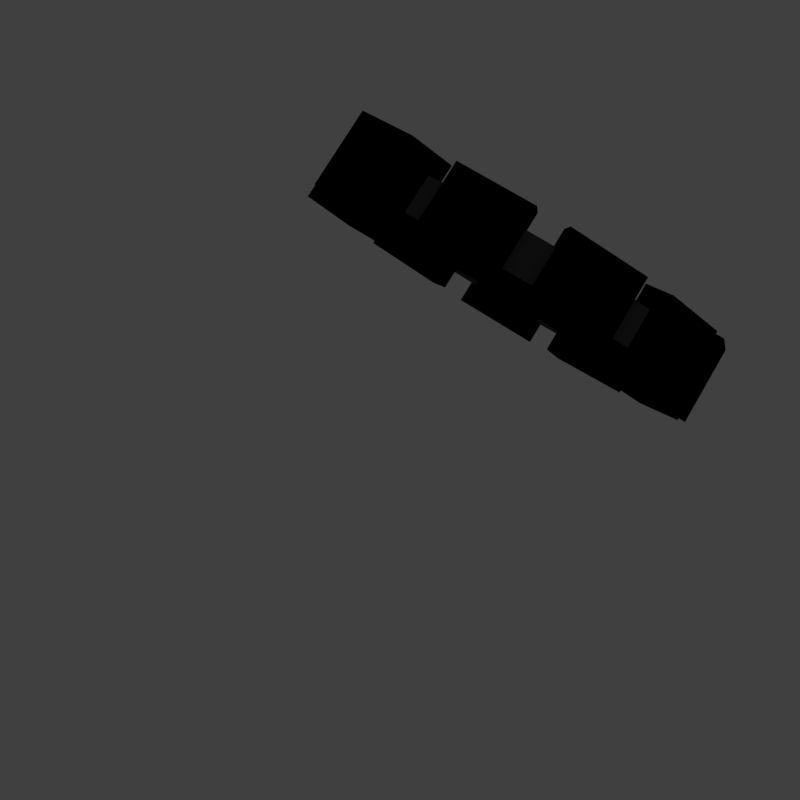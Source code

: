 # Source: PlayerWeak.blend  (saved by Blender 2.78.0; exported with 4.5.12 LTS)
import bpy
from mathutils import Matrix  # noqa: F401  (used for matrix-valued properties, if any)

bpy.ops.wm.read_factory_settings(use_empty=True)
scene = bpy.context.scene
scene.name = 'Scene'

# ---- collections
col_collection_1 = bpy.data.collections.new('Collection 1'); scene.collection.children.link(col_collection_1)
col_collection_1.hide_render = True
col_collection_1.hide_viewport = True
col_collection_3 = bpy.data.collections.new('Collection 3'); scene.collection.children.link(col_collection_3)
col_collection_4 = bpy.data.collections.new('Collection 4'); scene.collection.children.link(col_collection_4)
col_collection_4.hide_render = True
col_collection_4.hide_viewport = True

# ---- materials (node trees are filled in below, after node groups)
mat_papier_orange = bpy.data.materials.new('Papier Orange')
mat_papier_orange.alpha_threshold = 0.0
mat_papier_orange.use_transparent_shadow = False
mat_papier_orange.diffuse_color = (1.0, 0.1465, 0.0, 1.0)
mat_papier_orange.roughness = 0.5
mat_papier_orange.specular_intensity = 0.02899
mat_papier_weiss = bpy.data.materials.new('Papier Weiss')
mat_papier_weiss.alpha_threshold = 0.0
mat_papier_weiss.use_transparent_shadow = False
mat_papier_weiss.roughness = 0.5
mat_gey_mesh = bpy.data.materials.new('Gey Mesh')
mat_gey_mesh.alpha_threshold = 0.0
mat_gey_mesh.use_transparent_shadow = False
mat_gey_mesh.diffuse_color = (0.08713, 0.08713, 0.08713, 1.0)
mat_gey_mesh.roughness = 0.5
mat_gey_mesh.specular_intensity = 0.0
mat_black_rubber = bpy.data.materials.new('Black Rubber')
mat_black_rubber.alpha_threshold = 0.0
mat_black_rubber.use_transparent_shadow = False
mat_black_rubber.diffuse_color = (0.0, 0.0, 0.0, 1.0)
mat_black_rubber.roughness = 0.5
mat_black_rubber.specular_intensity = 0.0
mat_papier_orange_001 = bpy.data.materials.new('Papier Orange.001')
mat_papier_orange_001.alpha_threshold = 0.0
mat_papier_orange_001.use_transparent_shadow = False
mat_papier_orange_001.diffuse_color = (1.0, 0.1465, 0.0, 1.0)
mat_papier_orange_001.roughness = 0.5
mat_papier_orange_001.specular_intensity = 0.02899
mat_papier_weiss_001 = bpy.data.materials.new('Papier Weiss.001')
mat_papier_weiss_001.alpha_threshold = 0.0
mat_papier_weiss_001.use_transparent_shadow = False
mat_papier_weiss_001.roughness = 0.5
mat_converse = bpy.data.materials.new('Converse')
mat_converse.alpha_threshold = 0.0
mat_converse.use_transparent_shadow = False
mat_converse.roughness = 0.5

# ---- material node trees

# ---- world
world_world = bpy.data.worlds.new('World'); scene.world = world_world
world_world.color = (0.05088, 0.05088, 0.05088)
world_world.use_sun_shadow = False
world_world.sun_shadow_jitter_overblur = 0.0
world_world.cycles.sampling_method = 'MANUAL'

# ---- cameras
cam_camera_002 = bpy.data.cameras.new('Camera.002')
cam_camera_002.clip_end = 100.0
cam_camera_002.lens = 35.0
cam_camera_002.sensor_width = 32.0
cam_camera_002.sensor_height = 18.0
cam_camera_002.display_size = 2.0
cam_camera_002.dof.focus_distance = 0.0
cam_camera_002.dof.aperture_fstop = 128.0
cam_camera_002.dof.aperture_blades = 6
cam_camera_003 = bpy.data.cameras.new('Camera.003')
cam_camera_003.clip_end = 100.0
cam_camera_003.lens = 35.0
cam_camera_003.sensor_width = 32.0
cam_camera_003.sensor_height = 18.0
cam_camera_003.display_size = 2.0
cam_camera_003.dof.focus_distance = 0.0
cam_camera_003.dof.aperture_fstop = 128.0
cam_camera_003.dof.aperture_blades = 6

# ---- lights
light_sun_015 = bpy.data.lights.new('Sun.015', 'SUN')
light_sun_015.transmission_factor = 0.0
light_sun_015.angle = 0.1993
light_sun_015.energy = 1.0
light_sun_015.shadow_buffer_clip_start = 0.5
light_sun_015.shadow_soft_size = 0.1
light_sun_015.shadow_cascade_max_distance = 1000.0
light_sun_014 = bpy.data.lights.new('Sun.014', 'SUN')
light_sun_014.transmission_factor = 0.0
light_sun_014.angle = 0.0
light_sun_014.energy = 1.0
light_sun_014.shadow_buffer_clip_start = 0.5
light_sun_014.shadow_cascade_max_distance = 1000.0

# ---- meshes
me_plane_004 = bpy.data.meshes.new('Plane.004')
me_plane_004.from_pydata([(-1.333, 3.823, 0.4925), (-1.014, -1.007, 0.2045), (1.727, -0.9935, 0.7122), (-0.5305, 1.423, 0.7856), (1.535, -0.1057, 0.3487), (1.968, 1.35, 0.08341), (1.792, 0.5842, 0.4082), (2.781, 0.6023, 0.3828), (2.674, 1.132, 0.187), (2.484, 1.119, 0.1406), (3.468, 1.214, 0.2135), (3.019, 1.4, 0.1241), (3.668, 0.9612, 0.2428), (2.349, 2.232, 0.5242), (2.833, 3.561, 0.2283), (3.637, 2.339, 0.1505), (-0.4981, 0.2021, 0.05518), (0.609, -0.3445, 0.2975), (1.387, -0.07196, 0.3247), (0.516, -0.3754, 0.2993), (0.3566, -1.0, 0.09954), (0.7271, 1.575, 0.1364), (-0.001538, -0.001833, 0.2861), (2.315, 3.344, 0.5737), (2.3, 4.867, 0.8907), (2.347, 4.109, 1.014), (2.272, 4.212, 0.4525), (2.315, 3.397, 0.5729), (-2.723, 1.398, 0.0), (-1.333, 3.823, -0.4925), (-4.122, 5.228, 0.0), (-1.014, -1.007, -0.2045), (1.727, -0.9935, -0.7122), (-0.5305, 1.423, -0.7856), (1.535, -0.1057, -0.3487), (1.727, -0.9935, 0.0), (1.968, 1.35, -0.08341), (1.792, 0.5842, -0.4082), (2.781, 0.6023, -0.3828), (2.674, 1.132, -0.187), (2.484, 1.119, -0.1406), (3.468, 1.214, -0.2135), (3.019, 1.4, -0.1241), (3.668, 0.9612, -0.2428), (2.349, 2.232, -0.5242), (2.833, 3.561, -0.2283), (3.637, 2.339, -0.1505), (3.405, 2.364, 0.0), (-3.341, 3.823, 0.0), (-0.4981, 0.2021, -0.05518), (0.609, -0.3445, -0.2975), (1.387, -0.07196, -0.3247), (0.516, -0.3754, -0.2993), (0.3566, -1.0, -0.09954), (2.675, 1.593, 0.0), (1.469, 2.04, 0.0), (0.7271, 1.575, -0.1364), (2.201, 0.2996, 0.0), (-0.001538, -0.001833, -0.2861), (2.315, 3.344, -0.5737), (1.133, 3.285, 0.0), (3.637, 2.928, 0.0), (2.3, 4.867, -0.8907), (2.347, 4.109, -1.014), (2.272, 4.212, -0.4525), (2.315, 3.397, -0.5729), (2.359, 4.028, 0.0), (-2.723, 1.398, 0.0), (-1.014, -1.007, 0.2045), (-0.5305, 1.423, 0.7856), (-1.333, 3.823, 0.4925), (-4.122, 5.228, 0.0), (1.727, -0.9935, 0.7122), (1.535, -0.1057, 0.3487), (0.3566, -1.0, 0.09954), (0.609, -0.3445, 0.2975), (1.727, -0.9935, 0.0), (1.968, 1.35, 0.08341), (1.792, 0.5842, 0.4082), (2.781, 0.6023, 0.3828), (2.674, 1.132, 0.187), (2.484, 1.119, 0.1406), (3.468, 1.214, 0.2135), (3.019, 1.4, 0.1241), (3.668, 0.9612, 0.2428), (2.349, 2.232, 0.5242), (2.359, 4.028, 0.0), (2.833, 3.561, 0.2283), (3.637, 2.928, 0.0), (3.637, 2.339, 0.1505), (3.405, 2.364, 0.0), (-3.341, 3.823, 0.0), (-0.4981, 0.2021, 0.05518), (1.387, -0.07196, 0.3247), (0.516, -0.3754, 0.2993), (2.201, 0.2996, 0.0), (2.675, 1.593, 0.0), (1.469, 2.04, 0.0), (0.7271, 1.575, 0.1364), (-0.001538, -0.001833, 0.2861), (1.133, 3.285, 0.0), (2.315, 3.344, 0.5737), (2.347, 4.109, 1.014), (2.3, 4.867, 0.8907), (2.272, 4.212, 0.4525), (2.315, 3.397, 0.5729), (-1.014, -1.007, -0.2045), (-0.5305, 1.423, -0.7856), (-1.333, 3.823, -0.4925), (1.727, -0.9935, -0.7122), (1.535, -0.1057, -0.3487), (0.3566, -1.0, -0.09954), (0.609, -0.3445, -0.2975), (1.968, 1.35, -0.08341), (1.792, 0.5842, -0.4082), (2.781, 0.6023, -0.3828), (2.674, 1.132, -0.187), (2.484, 1.119, -0.1406), (3.468, 1.214, -0.2135), (3.019, 1.4, -0.1241), (3.668, 0.9612, -0.2428), (2.349, 2.232, -0.5242), (2.833, 3.561, -0.2283), (3.637, 2.339, -0.1505), (-0.4981, 0.2021, -0.05518), (1.387, -0.07196, -0.3247), (0.516, -0.3754, -0.2993), (0.7271, 1.575, -0.1364), (-0.001538, -0.001833, -0.2861), (2.315, 3.344, -0.5737), (2.347, 4.109, -1.014), (2.3, 4.867, -0.8907), (2.272, 4.212, -0.4525), (2.315, 3.397, -0.5729), (-1.014, -1.007, 0.2045), (-0.5305, 1.423, 0.7856), (0.3566, -1.0, 0.09954), (0.3566, -1.0, 0.09954), (-1.014, -1.007, 0.2045), (-0.5305, 1.423, 0.7856), (0.3566, -1.0, 0.09954), (-1.014, -1.007, 0.2045), (-0.5305, 1.423, 0.7856)], [], [(2, 1, 4), (3, 28, 30, 0), (9, 11, 10, 7), (8, 9, 7), (11, 12, 10), (5, 8, 7, 6), (15, 61, 47), (30, 48, 0), (1, 35, 16, 28), (20, 1, 19), (17, 18, 2), (3, 1, 28), (57, 54, 55, 21, 22), (25, 60, 23), (27, 66, 60), (27, 60, 26), (54, 66, 60, 6), (60, 25, 24), (6, 21, 55, 5), (60, 66, 23), (35, 1, 28), (20, 35, 57, 22), (17, 20, 35, 18), (2, 19, 1), (24, 26, 60), (66, 61, 15, 13), (13, 60, 66, 14), (32, 31, 34), (33, 29, 30, 28), (40, 38, 41, 42), (39, 38, 40), (42, 41, 43), (36, 37, 38, 39), (46, 47, 61), (30, 29, 48), (31, 35, 49, 28), (53, 31, 52), (50, 51, 32), (33, 28, 31), (57, 58, 56, 55, 54), (63, 59, 60), (65, 60, 66), (65, 64, 60), (54, 37, 60, 66), (60, 62, 63), (37, 36, 55, 56), (60, 59, 66), (35, 28, 31), (31, 53, 33), (53, 58, 57, 35), (50, 53, 35, 51), (32, 52, 31), (62, 60, 64), (66, 44, 46, 61), (44, 45, 66, 60), (35, 34, 31), (1, 4, 35), (72, 73, 68), (69, 70, 71, 67), (81, 79, 82, 83), (80, 79, 81), (83, 82, 84), (77, 78, 79, 80), (89, 90, 88), (71, 70, 91), (68, 67, 92, 76), (74, 94, 68), (75, 72, 93), (69, 67, 68), (95, 99, 98, 97, 96), (102, 101, 100), (105, 100, 86), (105, 104, 100), (96, 78, 100, 86), (100, 103, 102), (78, 77, 97, 98), (100, 101, 86), (76, 67, 68), (20, 1, 35), (74, 99, 95, 76), (75, 93, 76, 74), (72, 68, 94), (103, 100, 104), (86, 85, 89, 88), (85, 87, 86, 100), (109, 110, 106), (107, 67, 71, 108), (117, 119, 118, 115), (116, 117, 115), (119, 120, 118), (113, 116, 115, 114), (123, 88, 90), (71, 91, 108), (106, 67, 124, 76), (111, 126, 106), (112, 109, 125), (107, 106, 67), (95, 96, 97, 127, 128), (130, 100, 129), (133, 86, 100), (133, 100, 132), (96, 86, 100, 114), (100, 130, 131), (114, 127, 97, 113), (100, 86, 129), (76, 106, 67), (106, 107, 111), (111, 76, 95, 128), (112, 125, 76, 111), (109, 106, 126), (131, 132, 100), (86, 88, 123, 121), (121, 100, 86, 122), (76, 106, 110), (68, 76, 73), (53, 50, 112, 111), (20, 19, 94, 74), (13, 15, 89, 85), (60, 37, 114, 100), (51, 35, 76, 125), (34, 35, 76, 110), (66, 27, 105, 86), (15, 47, 90, 89), (3, 0, 70, 69), (0, 48, 91, 70), (27, 26, 104, 105), (56, 58, 128, 127), (38, 37, 114, 115), (16, 35, 76, 92), (58, 53, 111, 128), (2, 4, 73, 72), (39, 40, 117, 116), (28, 16, 92, 67), (17, 2, 72, 75), (37, 56, 127, 114), (41, 38, 115, 118), (20, 3, 69, 74), (20, 17, 75, 74), (40, 42, 119, 117), (5, 55, 97, 77), (2, 18, 93, 72), (63, 62, 131, 130), (23, 66, 86, 101), (19, 2, 72, 94), (42, 43, 120, 119), (18, 35, 76, 93), (59, 63, 130, 129), (43, 41, 118, 120), (1, 20, 74, 68), (6, 7, 79, 78), (62, 64, 132, 131), (36, 39, 116, 113), (60, 13, 85, 100), (53, 52, 126, 111), (44, 66, 86, 121), (9, 8, 80, 81), (65, 66, 86, 133), (45, 44, 121, 122), (66, 45, 122, 86), (22, 21, 98, 99), (7, 10, 82, 79), (64, 65, 133, 132), (46, 44, 121, 123), (54, 6, 78, 96), (20, 22, 99, 74), (11, 9, 81, 83), (47, 46, 123, 90), (6, 60, 100, 78), (48, 29, 108, 91), (12, 11, 83, 84), (33, 53, 111, 107), (49, 35, 76, 124), (29, 33, 107, 108), (21, 6, 78, 98), (10, 12, 84, 82), (55, 36, 113, 97), (8, 5, 77, 80), (66, 59, 129, 86), (28, 49, 124, 67), (24, 25, 102, 103), (66, 13, 85, 86), (50, 32, 109, 112), (32, 34, 110, 109), (13, 14, 87, 85), (44, 60, 100, 121), (25, 23, 101, 102), (32, 51, 125, 109), (26, 24, 103, 104), (14, 66, 86, 87), (37, 54, 96, 114), (52, 32, 109, 126), (69, 68, 134, 135), (135, 134, 138, 139), (74, 69, 135, 136), (68, 74, 136, 134), (139, 138, 141, 142), (136, 135, 139, 137), (134, 136, 137, 138), (140, 142, 141), (137, 139, 142, 140), (138, 137, 140, 141)])
me_plane_004.materials.append(mat_papier_orange)
me_plane_004.materials.append(mat_papier_weiss)
me_plane_004.use_remesh_preserve_volume = False
me_plane_004.use_remesh_preserve_attributes = False
me_plane_004.use_mirror_x = True
me_plane_004.update()
me_plane = bpy.data.meshes.new('Plane')
me_plane.from_pydata([(6.47, -6.201, 21.2), (6.404, 6.597, 20.81), (7.572, -6.135, 23.35), (7.507, 6.663, 22.97), (5.046, -6.146, 26.67), (5.001, 6.652, 26.21), (5.806, -6.066, 30.14), (5.761, 6.732, 29.68), (7.279, -2.974, 19.0), (5.506, -2.888, 27.42), (7.244, 3.349, 18.83), (5.483, 3.434, 27.19), (7.44, 3.358, 19.08), (7.475, -2.964, 19.25), (5.638, -2.875, 27.97), (5.615, 3.447, 27.75), (4.309, -6.13, 28.23), (4.274, 6.668, 27.74), (4.891, -6.046, 32.07), (4.857, 6.751, 31.59), (2.235, -6.11, 30.19), (2.23, 6.688, 29.67), (2.317, -6.022, 34.51), (2.312, 6.776, 33.99), (5.328, -2.883, 27.89), (2.49, -2.845, 31.67), (5.306, 3.438, 27.67), (2.486, 3.477, 31.42), (5.432, 3.452, 28.24), (5.454, -2.87, 28.47), (2.511, -2.83, 32.38), (2.507, 3.491, 32.13), (1.374, -6.11, 30.14), (1.381, 6.687, 29.63), (1.249, -6.022, 34.45), (1.257, 6.775, 33.94), (-0.6821, -6.133, 27.95), (-0.6453, 6.665, 27.47), (-1.303, -6.05, 31.72), (-1.266, 6.748, 31.24), (2.265, -2.844, 31.73), (-0.7112, -2.865, 29.64), (2.263, 3.477, 31.48), (-0.6943, 3.456, 29.4), (2.276, 3.492, 32.19), (2.279, -2.829, 32.44), (-0.8063, -2.851, 30.28), (-0.7894, 3.47, 30.04), (-1.401, -6.149, 26.3), (-1.354, 6.649, 25.84), (-2.715, -6.013, 30.15), (-2.668, 6.785, 29.69), (-2.894, -6.215, 18.25), (-2.827, 6.584, 17.88), (-4.37, -6.041, 25.98), (-4.304, 6.757, 25.6), (-0.913, -2.869, 29.29), (-3.078, -2.943, 22.03), (-0.8948, 3.453, 29.05), (-3.046, 3.379, 21.84), (-0.9972, 3.466, 29.67), (-1.015, -2.855, 29.91), (-3.26, -2.932, 22.39), (-3.227, 3.39, 22.2), (-3.108, -6.235, 17.93), (-3.037, 6.565, 17.59), (-4.314, -6.177, 19.29), (-4.243, 6.623, 18.96), (-3.357, -6.308, 10.67), (-3.282, 6.492, 10.44), (-4.623, -6.268, 10.29), (-4.548, 6.532, 10.06), (-3.185, -2.95, 21.34), (-3.843, -3.053, 11.23), (-3.152, 3.372, 21.16), (-3.806, 3.27, 11.11), (-3.338, 3.383, 21.49), (-3.37, -2.939, 21.68), (-4.053, -3.046, 11.2), (-4.015, 3.277, 11.08), (-3.268, -6.319, 9.673), (-3.195, 6.481, 9.48), (-4.871, -6.25, 4.879), (-4.798, 6.551, 4.686), (-2.257, -6.405, 1.179), (-2.198, 6.396, 1.081), (-3.409, -6.366, -0.2722), (-3.35, 6.436, -0.3706), (-3.828, -3.06, 10.47), (-2.764, -3.159, 0.7404), (-3.791, 3.262, 10.35), (-2.734, 3.164, 0.6879), (-4.0, 3.269, 10.29), (-4.037, -3.054, 10.4), (-2.934, -3.156, 0.3221), (-2.903, 3.167, 0.2696), (-1.668, -6.427, -0.9771), (-1.617, 6.375, -1.045), (-2.526, -6.415, -4.17), (-2.475, 6.386, -4.238), (0.1809, -6.465, -4.719), (0.2053, 6.337, -4.733), (-0.2317, -6.463, -8.815), (-0.2072, 6.34, -8.829), (-2.629, -3.166, 0.1203), (-0.1871, -3.229, -6.047), (-2.6, 3.158, 0.07173), (-0.1737, 3.095, -6.056), (-2.765, 3.16, -0.369), (-2.794, -3.163, -0.3205), (-0.263, -3.228, -6.713), (-0.2495, 3.096, -6.722), (1.024, -6.473, -5.45), (1.036, 6.33, -5.454), (0.8152, -6.472, -9.722), (0.8276, 6.33, -9.726), (3.164, -6.47, -5.172), (3.146, 6.333, -5.179), (3.47, -6.468, -9.375), (3.452, 6.334, -9.383), (0.02741, -3.231, -6.307), (3.056, -3.238, -6.963), (0.0395, 3.092, -6.314), (3.048, 3.086, -6.966), (-0.02854, 3.093, -6.989), (-0.04062, -3.231, -6.983), (3.098, -3.238, -7.663), (3.091, 3.086, -7.665), (3.989, -6.46, -4.222), (3.959, 6.342, -4.243), (4.494, -6.456, -8.195), (4.464, 6.346, -8.217), (5.744, -6.417, -0.0009146), (5.689, 6.385, -0.08235), (6.672, -6.403, -2.959), (6.617, 6.399, -3.04), (3.278, -3.236, -6.8), (5.934, -3.185, -1.725), (3.269, 3.087, -6.804), (5.908, 3.139, -1.761), (3.319, 3.088, -7.497), (3.328, -3.236, -7.493), (6.081, -3.182, -2.233), (6.055, 3.141, -2.269), (6.28, -6.394, 2.315), (6.218, 6.408, 2.2), (7.338, -6.374, -0.08602), (7.275, 6.427, -0.2005), (7.083, -6.324, 9.127), (7.008, 6.476, 8.915), (8.334, -6.288, 8.372), (8.26, 6.513, 8.16), (6.089, -3.179, -1.166), (7.504, -3.085, 8.022), (6.062, 3.144, -1.206), (7.468, 3.237, 7.922), (6.215, 3.147, -1.694), (6.242, -3.177, -1.654), (7.709, -3.08, 7.87), (7.672, 3.243, 7.77), (7.167, -6.294, 12.06), (7.091, 6.506, 11.8), (8.437, -6.251, 12.01), (8.362, 6.549, 11.75), (6.753, -6.221, 19.24), (6.684, 6.578, 18.89), (7.924, -6.16, 20.93), (7.855, 6.639, 20.57), (7.548, -3.078, 8.782), (7.27, -2.973, 19.08), (7.511, 3.245, 8.677), (7.236, 3.349, 18.91), (7.718, 3.251, 8.552), (7.754, -3.072, 8.657), (7.467, -2.963, 19.33), (7.432, 3.359, 19.16)], [], [(0, 1, 3, 2), (2, 3, 7, 6), (6, 7, 5, 4), (4, 5, 1, 0), (2, 6, 4, 0), (7, 3, 1, 5), (8, 10, 11, 9), (13, 14, 15, 12), (11, 10, 12, 15), (8, 9, 14, 13), (9, 11, 15, 14), (10, 8, 13, 12), (16, 17, 19, 18), (18, 19, 23, 22), (22, 23, 21, 20), (20, 21, 17, 16), (18, 22, 20, 16), (23, 19, 17, 21), (24, 26, 27, 25), (29, 30, 31, 28), (27, 26, 28, 31), (24, 25, 30, 29), (25, 27, 31, 30), (26, 24, 29, 28), (32, 33, 35, 34), (34, 35, 39, 38), (38, 39, 37, 36), (36, 37, 33, 32), (34, 38, 36, 32), (39, 35, 33, 37), (40, 42, 43, 41), (45, 46, 47, 44), (43, 42, 44, 47), (40, 41, 46, 45), (41, 43, 47, 46), (42, 40, 45, 44), (48, 49, 51, 50), (50, 51, 55, 54), (54, 55, 53, 52), (52, 53, 49, 48), (50, 54, 52, 48), (55, 51, 49, 53), (56, 58, 59, 57), (61, 62, 63, 60), (59, 58, 60, 63), (56, 57, 62, 61), (57, 59, 63, 62), (58, 56, 61, 60), (64, 65, 67, 66), (66, 67, 71, 70), (70, 71, 69, 68), (68, 69, 65, 64), (66, 70, 68, 64), (71, 67, 65, 69), (72, 74, 75, 73), (77, 78, 79, 76), (75, 74, 76, 79), (72, 73, 78, 77), (73, 75, 79, 78), (74, 72, 77, 76), (80, 81, 83, 82), (82, 83, 87, 86), (86, 87, 85, 84), (84, 85, 81, 80), (82, 86, 84, 80), (87, 83, 81, 85), (88, 90, 91, 89), (93, 94, 95, 92), (91, 90, 92, 95), (88, 89, 94, 93), (89, 91, 95, 94), (90, 88, 93, 92), (96, 97, 99, 98), (98, 99, 103, 102), (102, 103, 101, 100), (100, 101, 97, 96), (98, 102, 100, 96), (103, 99, 97, 101), (104, 106, 107, 105), (109, 110, 111, 108), (107, 106, 108, 111), (104, 105, 110, 109), (105, 107, 111, 110), (106, 104, 109, 108), (112, 113, 115, 114), (114, 115, 119, 118), (118, 119, 117, 116), (116, 117, 113, 112), (114, 118, 116, 112), (119, 115, 113, 117), (120, 122, 123, 121), (125, 126, 127, 124), (123, 122, 124, 127), (120, 121, 126, 125), (121, 123, 127, 126), (122, 120, 125, 124), (128, 129, 131, 130), (130, 131, 135, 134), (134, 135, 133, 132), (132, 133, 129, 128), (130, 134, 132, 128), (135, 131, 129, 133), (136, 138, 139, 137), (141, 142, 143, 140), (139, 138, 140, 143), (136, 137, 142, 141), (137, 139, 143, 142), (138, 136, 141, 140), (144, 145, 147, 146), (146, 147, 151, 150), (150, 151, 149, 148), (148, 149, 145, 144), (146, 150, 148, 144), (151, 147, 145, 149), (152, 154, 155, 153), (157, 158, 159, 156), (155, 154, 156, 159), (152, 153, 158, 157), (153, 155, 159, 158), (154, 152, 157, 156), (160, 161, 163, 162), (162, 163, 167, 166), (166, 167, 165, 164), (164, 165, 161, 160), (162, 166, 164, 160), (167, 163, 161, 165), (168, 170, 171, 169), (173, 174, 175, 172), (171, 170, 172, 175), (168, 169, 174, 173), (169, 171, 175, 174), (170, 168, 173, 172)])
me_plane.polygons.foreach_set('material_index', [1, 1, 1, 1, 1, 1, 0, 0, 0, 0, 0, 0, 1, 1, 1, 1, 1, 1, 0, 0, 0, 0, 0, 0, 1, 1, 1, 1, 1, 1, 0, 0, 0, 0, 0, 0, 1, 1, 1, 1, 1, 1, 0, 0, 0, 0, 0, 0, 1, 1, 1, 1, 1, 1, 0, 0, 0, 0, 0, 0, 1, 1, 1, 1, 1, 1, 0, 0, 0, 0, 0, 0, 1, 1, 1, 1, 1, 1, 0, 0, 0, 0, 0, 0, 1, 1, 1, 1, 1, 1, 0, 0, 0, 0, 0, 0, 1, 1, 1, 1, 1, 1, 0, 0, 0, 0, 0, 0, 1, 1, 1, 1, 1, 1, 0, 0, 0, 0, 0, 0, 1, 1, 1, 1, 1, 1, 0, 0, 0, 0, 0, 0])
me_plane.materials.append(mat_gey_mesh)
me_plane.materials.append(mat_black_rubber)
me_plane.use_remesh_preserve_volume = False
me_plane.use_remesh_preserve_attributes = False
me_plane.use_mirror_vertex_groups = False
me_plane.update()
me_plane_002 = bpy.data.meshes.new('Plane.002')
me_plane_002.from_pydata([(-1.947, 1.812, -0.5528), (0.7942, 1.826, -1.079), (0.6026, 2.982, -0.7152), (-0.5761, 1.819, -0.466), (0.9617, 1.914, -1.101), (0.8405, 2.949, -0.7827), (1.054, 1.984, -1.105), (1.132, 2.069, -1.101), (1.193, 2.166, -1.089), (1.234, 2.273, -1.07), (1.255, 2.384, -1.044), (1.253, 2.495, -1.013), (1.229, 2.602, -0.9769), (1.184, 2.701, -0.938), (1.12, 2.789, -0.8976), (1.04, 2.861, -0.8573), (0.945, 2.915, -0.8185), (1.054, 1.984, -0.3585), (0.9617, 1.914, -0.3624), (1.132, 2.069, -0.3626), (1.193, 2.166, -0.3744), (1.234, 2.273, -0.3936), (1.255, 2.384, -0.4195), (1.253, 2.495, -0.4509), (1.229, 2.602, -0.4867), (1.184, 2.701, -0.5256), (1.12, 2.789, -0.566), (1.04, 2.861, -0.6063), (0.945, 2.915, -0.6452), (0.8405, 2.949, -0.6809), (0.7942, 1.826, -0.3665), (-1.947, 1.812, -0.5528), (0.7942, 1.826, -1.079), (0.6026, 2.982, -0.7152), (-0.5761, 1.819, -0.466), (0.9617, 1.914, -1.101), (0.8405, 2.949, -0.7827), (1.054, 1.984, -1.105), (1.132, 2.069, -1.101), (1.193, 2.166, -1.089), (1.234, 2.273, -1.07), (1.255, 2.384, -1.044), (1.253, 2.495, -1.013), (1.229, 2.602, -0.9769), (1.184, 2.701, -0.938), (1.12, 2.789, -0.8976), (1.04, 2.861, -0.8573), (0.945, 2.915, -0.8185), (1.054, 1.984, -0.3585), (0.9617, 1.914, -0.3624), (1.132, 2.069, -0.3626), (1.193, 2.166, -0.3744), (1.234, 2.273, -0.3936), (1.255, 2.384, -0.4195), (1.253, 2.495, -0.4509), (1.229, 2.602, -0.4867), (1.184, 2.701, -0.5256), (1.12, 2.789, -0.566), (1.04, 2.861, -0.6063), (0.945, 2.915, -0.6452), (0.8405, 2.949, -0.6809), (0.7942, 1.826, -0.3665)], [], [(1, 0, 2), (2, 0, 3, 30), (4, 1, 30, 18), (4, 18, 17, 6), (6, 17, 19, 7), (7, 19, 20, 8), (8, 20, 21, 9), (9, 21, 22, 10), (10, 22, 23, 11), (11, 23, 24, 12), (12, 24, 25, 13), (13, 25, 26, 14), (14, 26, 27, 15), (15, 27, 28, 16), (16, 28, 29, 5), (5, 29, 2), (1, 2, 5, 16, 15, 14, 13, 12, 11, 10, 9, 8, 7, 6, 4), (30, 18, 17, 19, 20, 21, 22, 23, 24, 25, 26, 27, 28, 29, 2), (1, 30, 0), (32, 33, 31), (33, 61, 34, 31), (35, 49, 61, 32), (35, 37, 48, 49), (37, 38, 50, 48), (38, 39, 51, 50), (39, 40, 52, 51), (40, 41, 53, 52), (41, 42, 54, 53), (42, 43, 55, 54), (43, 44, 56, 55), (44, 45, 57, 56), (45, 46, 58, 57), (46, 47, 59, 58), (47, 36, 60, 59), (36, 33, 60), (32, 35, 37, 38, 39, 40, 41, 42, 43, 44, 45, 46, 47, 36, 33), (61, 33, 60, 59, 58, 57, 56, 55, 54, 53, 52, 51, 50, 48, 49), (32, 31, 61), (0, 30, 61, 31), (30, 3, 34, 61), (3, 0, 31, 34)])
me_plane_002.polygons.foreach_set('material_index', [2, 2, 1, 1, 1, 1, 1, 1, 1, 1, 1, 1, 1, 1, 1, 1, 2, 2, 2, 2, 2, 1, 1, 1, 1, 1, 1, 1, 1, 1, 1, 1, 1, 1, 1, 2, 2, 2, 2, 2, 2])
_uv = me_plane_002.uv_layers.new(name='UVMap')
_uv.uv.foreach_set('vector', [0.8086, 0.345, 0.08255, 0.3555, 0.7332, 0.6604, 0.7335, 0.6626, 0.08381, 0.3558, 0.3989, 0.3533, 0.8093, 0.3454, 0.4542, 0.9773, 0.4266, 0.9742, 0.432, 0.893, 0.4583, 0.8919, 0.4542, 0.9773, 0.4583, 0.8919, 0.4731, 0.891, 0.469, 0.9764, 0.469, 0.9764, 0.4731, 0.891, 0.4888, 0.8919, 0.4856, 0.9765, 0.4856, 0.9765, 0.4888, 0.8919, 0.504, 0.8919, 0.4998, 0.9719, 0.4998, 0.9719, 0.504, 0.8919, 0.5196, 0.8918, 0.5171, 0.9689, 0.5171, 0.9689, 0.5196, 0.8918, 0.5374, 0.8947, 0.5351, 0.9656, 0.5351, 0.9656, 0.5374, 0.8947, 0.5536, 0.9015, 0.5516, 0.9639, 0.5516, 0.9639, 0.5536, 0.9015, 0.5693, 0.9069, 0.5684, 0.9637, 0.5684, 0.9637, 0.5693, 0.9069, 0.578, 0.9348, 0.5763, 0.9796, 0.5763, 0.9796, 0.578, 0.9348, 0.5751, 0.9468, 0.5791, 0.9857, 0.5791, 0.9857, 0.5751, 0.9468, 0.5814, 0.9611, 0.5765, 0.9892, 0.5765, 0.9892, 0.5814, 0.9611, 0.5916, 0.9618, 0.5621, 0.9951, 0.5621, 0.9951, 0.5916, 0.9618, 0.5969, 0.9668, 0.5991, 0.9827, 0.5991, 0.9827, 0.5969, 0.9668, 0.5984, 0.9751, 0.8086, 0.345, 0.7332, 0.6604, 0.815, 0.65, 0.8142, 0.6492, 0.8626, 0.6253, 0.896, 0.5996, 0.9204, 0.5679, 0.9354, 0.5239, 0.9369, 0.4949, 0.9338, 0.467, 0.9244, 0.4417, 0.911, 0.4181, 0.8963, 0.3989, 0.8753, 0.3791, 0.8528, 0.3649, 0.8093, 0.3454, 0.8521, 0.3641, 0.875, 0.3786, 0.8956, 0.398, 0.9118, 0.4186, 0.924, 0.4406, 0.9336, 0.4662, 0.9369, 0.4956, 0.9347, 0.5224, 0.9208, 0.5699, 0.8911, 0.5988, 0.8667, 0.6269, 0.843, 0.6374, 0.812, 0.6483, 0.7335, 0.6626, 0.4266, 0.9742, 0.432, 0.893, 0.009381, 0.9276, 0.8086, 0.345, 0.7332, 0.6604, 0.08255, 0.3555, 0.7335, 0.6626, 0.8093, 0.3454, 0.3989, 0.3533, 0.08381, 0.3558, 0.4542, 0.9773, 0.4583, 0.8919, 0.432, 0.893, 0.4266, 0.9742, 0.4542, 0.9773, 0.469, 0.9764, 0.4731, 0.891, 0.4583, 0.8919, 0.469, 0.9764, 0.4856, 0.9765, 0.4888, 0.8919, 0.4731, 0.891, 0.4856, 0.9765, 0.4998, 0.9719, 0.504, 0.8919, 0.4888, 0.8919, 0.4998, 0.9719, 0.5171, 0.9689, 0.5196, 0.8918, 0.504, 0.8919, 0.5171, 0.9689, 0.5351, 0.9656, 0.5374, 0.8947, 0.5196, 0.8918, 0.5351, 0.9656, 0.5516, 0.9639, 0.5536, 0.9015, 0.5374, 0.8947, 0.5516, 0.9639, 0.5684, 0.9637, 0.5693, 0.9069, 0.5536, 0.9015, 0.5684, 0.9637, 0.5763, 0.9796, 0.578, 0.9348, 0.5693, 0.9069, 0.5763, 0.9796, 0.5791, 0.9857, 0.5751, 0.9468, 0.578, 0.9348, 0.5791, 0.9857, 0.5765, 0.9892, 0.5814, 0.9611, 0.5751, 0.9468, 0.5765, 0.9892, 0.5621, 0.9951, 0.5916, 0.9618, 0.5814, 0.9611, 0.5621, 0.9951, 0.5991, 0.9827, 0.5969, 0.9668, 0.5916, 0.9618, 0.5991, 0.9827, 0.5984, 0.9751, 0.5969, 0.9668, 0.8086, 0.345, 0.8528, 0.3649, 0.8753, 0.3791, 0.8963, 0.3989, 0.911, 0.4181, 0.9244, 0.4417, 0.9338, 0.467, 0.9369, 0.4949, 0.9354, 0.5239, 0.9204, 0.5679, 0.896, 0.5996, 0.8626, 0.6253, 0.8142, 0.6492, 0.815, 0.65, 0.7332, 0.6604, 0.8093, 0.3454, 0.7335, 0.6626, 0.812, 0.6483, 0.843, 0.6374, 0.8667, 0.6269, 0.8911, 0.5988, 0.9208, 0.5699, 0.9347, 0.5224, 0.9369, 0.4956, 0.9336, 0.4662, 0.924, 0.4406, 0.9118, 0.4186, 0.8956, 0.398, 0.875, 0.3786, 0.8521, 0.3641, 0.4266, 0.9742, 0.009381, 0.9276, 0.432, 0.893, 0.009381, 0.9276, 0.432, 0.893, 0.432, 0.893, 0.009381, 0.9276, 0.8093, 0.3454, 0.3989, 0.3533, 0.3989, 0.3533, 0.8093, 0.3454, 0.3989, 0.3533, 0.08381, 0.3558, 0.08381, 0.3558, 0.3989, 0.3533])
me_plane_002.materials.append(mat_papier_orange_001)
me_plane_002.materials.append(mat_papier_weiss_001)
me_plane_002.materials.append(mat_converse)
me_plane_002.use_remesh_preserve_volume = False
me_plane_002.use_remesh_preserve_attributes = False
me_plane_002.use_mirror_x = True
me_plane_002.update()
me_plane_005 = bpy.data.meshes.new('Plane.005')
me_plane_005.from_pydata([(-1.947, 1.812, -0.146), (0.7942, 1.826, 0.3665), (0.6026, 2.982, 0.002993), (-0.5761, 1.819, -0.2462), (0.7942, 1.826, -0.3457), (0.9617, 1.914, 0.389), (1.054, 1.984, 0.3929), (1.132, 2.069, 0.3888), (1.193, 2.166, 0.377), (1.234, 2.273, 0.3578), (1.255, 2.384, 0.3319), (1.253, 2.495, 0.3005), (1.229, 2.602, 0.2647), (1.184, 2.701, 0.2258), (1.12, 2.789, 0.1854), (1.04, 2.861, 0.145), (0.945, 2.915, 0.1062), (0.8405, 2.949, 0.07049), (0.9617, 1.914, -0.3498), (1.054, 1.984, -0.3537), (1.132, 2.069, -0.3497), (1.193, 2.166, -0.3378), (1.234, 2.273, -0.3186), (1.255, 2.384, -0.2928), (1.253, 2.495, -0.2613), (1.229, 2.602, -0.2255), (1.184, 2.701, -0.1866), (1.12, 2.789, -0.1462), (1.04, 2.861, -0.1059), (0.945, 2.915, -0.06706), (0.8405, 2.949, -0.03131), (-0.5761, 1.819, -0.4709), (-1.947, 1.812, -0.1412), (0.7942, 1.826, 0.3665), (0.6026, 2.982, 0.002993), (-0.5761, 1.819, -0.2462), (0.7942, 1.826, -0.3457), (0.9617, 1.914, 0.389), (1.054, 1.984, 0.3929), (1.132, 2.069, 0.3888), (1.193, 2.166, 0.377), (1.234, 2.273, 0.3578), (1.255, 2.384, 0.3319), (1.253, 2.495, 0.3005), (1.229, 2.602, 0.2647), (1.184, 2.701, 0.2258), (1.12, 2.789, 0.1854), (1.04, 2.861, 0.145), (0.945, 2.915, 0.1062), (0.8405, 2.949, 0.07049), (0.9617, 1.914, -0.3498), (1.054, 1.984, -0.3537), (1.132, 2.069, -0.3497), (1.193, 2.166, -0.3378), (1.234, 2.273, -0.3186), (1.255, 2.384, -0.2928), (1.253, 2.495, -0.2613), (1.229, 2.602, -0.2255), (1.184, 2.701, -0.1866), (1.12, 2.789, -0.1462), (1.04, 2.861, -0.1059), (0.945, 2.915, -0.06706), (0.8405, 2.949, -0.03131), (-1.947, 1.812, -0.1412), (0.7942, 1.826, 0.3665), (0.6026, 2.982, 0.002993), (0.7942, 1.826, -0.3457), (-0.5761, 1.819, -0.2462), (0.9617, 1.914, 0.389), (0.8405, 2.949, 0.07049), (1.054, 1.984, 0.3929), (1.132, 2.069, 0.3888), (1.193, 2.166, 0.377), (1.234, 2.273, 0.3578), (1.255, 2.384, 0.3319), (1.253, 2.495, 0.3005), (1.229, 2.602, 0.2647), (1.184, 2.701, 0.2258), (1.12, 2.789, 0.1854), (1.04, 2.861, 0.145), (0.945, 2.915, 0.1062), (1.054, 1.984, -0.3537), (0.9617, 1.914, -0.3498), (1.132, 2.069, -0.3497), (1.193, 2.166, -0.3378), (1.234, 2.273, -0.3186), (1.255, 2.384, -0.2928), (1.253, 2.495, -0.2613), (1.229, 2.602, -0.2255), (1.184, 2.701, -0.1866), (1.12, 2.789, -0.1462), (1.04, 2.861, -0.1059), (0.945, 2.915, -0.06706), (0.8405, 2.949, -0.03131)], [(31, 3)], [(1, 0, 2), (2, 0, 3, 4), (5, 1, 4, 18), (5, 18, 19, 6), (6, 19, 20, 7), (7, 20, 21, 8), (8, 21, 22, 9), (9, 22, 23, 10), (10, 23, 24, 11), (11, 24, 25, 12), (12, 25, 26, 13), (13, 26, 27, 14), (14, 27, 28, 15), (15, 28, 29, 16), (16, 29, 30, 17), (17, 30, 2), (1, 2, 17, 16, 15, 14, 13, 12, 11, 10, 9, 8, 7, 6, 5), (4, 18, 19, 20, 21, 22, 23, 24, 25, 26, 27, 28, 29, 30, 2), (1, 4, 0), (33, 32, 34), (34, 32, 35, 36), (37, 33, 36, 50), (37, 50, 51, 38), (38, 51, 52, 39), (39, 52, 53, 40), (40, 53, 54, 41), (41, 54, 55, 42), (42, 55, 56, 43), (43, 56, 57, 44), (44, 57, 58, 45), (45, 58, 59, 46), (46, 59, 60, 47), (47, 60, 61, 48), (48, 61, 62, 49), (49, 62, 34), (33, 34, 49, 48, 47, 46, 45, 44, 43, 42, 41, 40, 39, 38, 37), (36, 50, 51, 52, 53, 54, 55, 56, 57, 58, 59, 60, 61, 62, 34), (33, 36, 32), (64, 65, 63), (65, 66, 67, 63), (68, 82, 66, 64), (68, 70, 81, 82), (70, 71, 83, 81), (71, 72, 84, 83), (72, 73, 85, 84), (73, 74, 86, 85), (74, 75, 87, 86), (75, 76, 88, 87), (76, 77, 89, 88), (77, 78, 90, 89), (78, 79, 91, 90), (79, 80, 92, 91), (80, 69, 93, 92), (69, 65, 93), (64, 68, 70, 71, 72, 73, 74, 75, 76, 77, 78, 79, 80, 69, 65), (66, 65, 93, 92, 91, 90, 89, 88, 87, 86, 85, 84, 83, 81, 82), (64, 63, 66), (32, 36, 66, 63), (35, 32, 63, 67), (36, 35, 67, 66)])
me_plane_005.polygons.foreach_set('material_index', [2, 2, 1, 1, 1, 1, 1, 1, 1, 1, 1, 1, 1, 1, 1, 1, 2, 2, 2, 2, 2, 1, 1, 1, 1, 1, 1, 1, 1, 1, 1, 1, 1, 1, 1, 2, 2, 2, 2, 2, 1, 1, 1, 1, 1, 1, 1, 1, 1, 1, 1, 1, 1, 1, 2, 2, 2, 2, 2, 2])
_uv = me_plane_005.uv_layers.new(name='UVMap')
_uv.uv.foreach_set('vector', [0.8086, 0.345, 0.08255, 0.3555, 0.7332, 0.6604, 0.7335, 0.6626, 0.08381, 0.3558, 0.3989, 0.3533, 0.8093, 0.3454, 0.4542, 0.9773, 0.4266, 0.9742, 0.432, 0.893, 0.4583, 0.8919, 0.4542, 0.9773, 0.4583, 0.8919, 0.4731, 0.891, 0.469, 0.9764, 0.469, 0.9764, 0.4731, 0.891, 0.4888, 0.8919, 0.4856, 0.9765, 0.4856, 0.9765, 0.4888, 0.8919, 0.504, 0.8919, 0.4998, 0.9719, 0.4998, 0.9719, 0.504, 0.8919, 0.5196, 0.8918, 0.5171, 0.9689, 0.5171, 0.9689, 0.5196, 0.8918, 0.5374, 0.8947, 0.5351, 0.9656, 0.5351, 0.9656, 0.5374, 0.8947, 0.5536, 0.9015, 0.5516, 0.9639, 0.5516, 0.9639, 0.5536, 0.9015, 0.5693, 0.9069, 0.5684, 0.9637, 0.5684, 0.9637, 0.5693, 0.9069, 0.578, 0.9348, 0.5763, 0.9796, 0.5763, 0.9796, 0.578, 0.9348, 0.5751, 0.9468, 0.5791, 0.9857, 0.5791, 0.9857, 0.5751, 0.9468, 0.5814, 0.9611, 0.5765, 0.9892, 0.5765, 0.9892, 0.5814, 0.9611, 0.5916, 0.9618, 0.5621, 0.9951, 0.5621, 0.9951, 0.5916, 0.9618, 0.5969, 0.9668, 0.5991, 0.9827, 0.5991, 0.9827, 0.5969, 0.9668, 0.5984, 0.9751, 0.8086, 0.345, 0.7332, 0.6604, 0.815, 0.65, 0.8142, 0.6492, 0.8626, 0.6253, 0.896, 0.5996, 0.9204, 0.5679, 0.9354, 0.5239, 0.9369, 0.4949, 0.9338, 0.467, 0.9244, 0.4417, 0.911, 0.4181, 0.8963, 0.3989, 0.8753, 0.3791, 0.8528, 0.3649, 0.8093, 0.3454, 0.8521, 0.3641, 0.875, 0.3786, 0.8956, 0.398, 0.9118, 0.4186, 0.924, 0.4406, 0.9336, 0.4662, 0.9369, 0.4956, 0.9347, 0.5224, 0.9208, 0.5699, 0.8911, 0.5988, 0.8667, 0.6269, 0.843, 0.6374, 0.812, 0.6483, 0.7335, 0.6626, 0.4266, 0.9742, 0.432, 0.893, 0.009381, 0.9276, 0.8086, 0.345, 0.08255, 0.3555, 0.7332, 0.6604, 0.7335, 0.6626, 0.08381, 0.3558, 0.3989, 0.3533, 0.8093, 0.3454, 0.4542, 0.9773, 0.4266, 0.9742, 0.432, 0.893, 0.4583, 0.8919, 0.4542, 0.9773, 0.4583, 0.8919, 0.4731, 0.891, 0.469, 0.9764, 0.469, 0.9764, 0.4731, 0.891, 0.4888, 0.8919, 0.4856, 0.9765, 0.4856, 0.9765, 0.4888, 0.8919, 0.504, 0.8919, 0.4998, 0.9719, 0.4998, 0.9719, 0.504, 0.8919, 0.5196, 0.8918, 0.5171, 0.9689, 0.5171, 0.9689, 0.5196, 0.8918, 0.5374, 0.8947, 0.5351, 0.9656, 0.5351, 0.9656, 0.5374, 0.8947, 0.5536, 0.9015, 0.5516, 0.9639, 0.5516, 0.9639, 0.5536, 0.9015, 0.5693, 0.9069, 0.5684, 0.9637, 0.5684, 0.9637, 0.5693, 0.9069, 0.578, 0.9348, 0.5763, 0.9796, 0.5763, 0.9796, 0.578, 0.9348, 0.5751, 0.9468, 0.5791, 0.9857, 0.5791, 0.9857, 0.5751, 0.9468, 0.5814, 0.9611, 0.5765, 0.9892, 0.5765, 0.9892, 0.5814, 0.9611, 0.5916, 0.9618, 0.5621, 0.9951, 0.5621, 0.9951, 0.5916, 0.9618, 0.5969, 0.9668, 0.5991, 0.9827, 0.5991, 0.9827, 0.5969, 0.9668, 0.5984, 0.9751, 0.8086, 0.345, 0.7332, 0.6604, 0.815, 0.65, 0.8142, 0.6492, 0.8626, 0.6253, 0.896, 0.5996, 0.9204, 0.5679, 0.9354, 0.5239, 0.9369, 0.4949, 0.9338, 0.467, 0.9244, 0.4417, 0.911, 0.4181, 0.8963, 0.3989, 0.8753, 0.3791, 0.8528, 0.3649, 0.8093, 0.3454, 0.8521, 0.3641, 0.875, 0.3786, 0.8956, 0.398, 0.9118, 0.4186, 0.924, 0.4406, 0.9336, 0.4662, 0.9369, 0.4956, 0.9347, 0.5224, 0.9208, 0.5699, 0.8911, 0.5988, 0.8667, 0.6269, 0.843, 0.6374, 0.812, 0.6483, 0.7335, 0.6626, 0.4266, 0.9742, 0.432, 0.893, 0.009381, 0.9276, 0.8086, 0.345, 0.7332, 0.6604, 0.08255, 0.3555, 0.7335, 0.6626, 0.8093, 0.3454, 0.3989, 0.3533, 0.08381, 0.3558, 0.4542, 0.9773, 0.4583, 0.8919, 0.432, 0.893, 0.4266, 0.9742, 0.4542, 0.9773, 0.469, 0.9764, 0.4731, 0.891, 0.4583, 0.8919, 0.469, 0.9764, 0.4856, 0.9765, 0.4888, 0.8919, 0.4731, 0.891, 0.4856, 0.9765, 0.4998, 0.9719, 0.504, 0.8919, 0.4888, 0.8919, 0.4998, 0.9719, 0.5171, 0.9689, 0.5196, 0.8918, 0.504, 0.8919, 0.5171, 0.9689, 0.5351, 0.9656, 0.5374, 0.8947, 0.5196, 0.8918, 0.5351, 0.9656, 0.5516, 0.9639, 0.5536, 0.9015, 0.5374, 0.8947, 0.5516, 0.9639, 0.5684, 0.9637, 0.5693, 0.9069, 0.5536, 0.9015, 0.5684, 0.9637, 0.5763, 0.9796, 0.578, 0.9348, 0.5693, 0.9069, 0.5763, 0.9796, 0.5791, 0.9857, 0.5751, 0.9468, 0.578, 0.9348, 0.5791, 0.9857, 0.5765, 0.9892, 0.5814, 0.9611, 0.5751, 0.9468, 0.5765, 0.9892, 0.5621, 0.9951, 0.5916, 0.9618, 0.5814, 0.9611, 0.5621, 0.9951, 0.5991, 0.9827, 0.5969, 0.9668, 0.5916, 0.9618, 0.5991, 0.9827, 0.5984, 0.9751, 0.5969, 0.9668, 0.8086, 0.345, 0.8528, 0.3649, 0.8753, 0.3791, 0.8963, 0.3989, 0.911, 0.4181, 0.9244, 0.4417, 0.9338, 0.467, 0.9369, 0.4949, 0.9354, 0.5239, 0.9204, 0.5679, 0.896, 0.5996, 0.8626, 0.6253, 0.8142, 0.6492, 0.815, 0.65, 0.7332, 0.6604, 0.8093, 0.3454, 0.7335, 0.6626, 0.812, 0.6483, 0.843, 0.6374, 0.8667, 0.6269, 0.8911, 0.5988, 0.9208, 0.5699, 0.9347, 0.5224, 0.9369, 0.4956, 0.9336, 0.4662, 0.924, 0.4406, 0.9118, 0.4186, 0.8956, 0.398, 0.875, 0.3786, 0.8521, 0.3641, 0.4266, 0.9742, 0.009381, 0.9276, 0.432, 0.893, 0.009381, 0.9276, 0.432, 0.893, 0.432, 0.893, 0.009381, 0.9276, 0.3989, 0.3533, 0.08381, 0.3558, 0.08381, 0.3558, 0.3989, 0.3533, 0.8093, 0.3454, 0.3989, 0.3533, 0.3989, 0.3533, 0.8093, 0.3454])
me_plane_005.materials.append(mat_papier_orange_001)
me_plane_005.materials.append(mat_papier_weiss_001)
me_plane_005.materials.append(mat_converse)
me_plane_005.use_remesh_preserve_volume = False
me_plane_005.use_remesh_preserve_attributes = False
me_plane_005.use_mirror_x = True
me_plane_005.update()
arm_armature_002 = bpy.data.armatures.new('Armature.002')  # bones are not reproduced

# ---- objects
ob_camera_002 = bpy.data.objects.new('Camera.002', cam_camera_002)
ob_sun_015 = bpy.data.objects.new('Sun.015', light_sun_015)
ob_sun_014 = bpy.data.objects.new('Sun.014', light_sun_014)
ob_skeleton_squirrel = bpy.data.objects.new('Skeleton_Squirrel', arm_armature_002)
ob_squirrel = bpy.data.objects.new('Squirrel', me_plane_004)
ob_tauchg_rtel = bpy.data.objects.new('Tauchgürtel', me_plane)
ob_camera_003 = bpy.data.objects.new('Camera.003', cam_camera_003)
ob_schuh_l = bpy.data.objects.new('Schuh.L', me_plane_002)
ob_schuh_r = bpy.data.objects.new('Schuh.R', me_plane_005)

# ---- transforms, parenting, visibility, modifiers, constraints
ob_camera_002.location = (69.62, -127.6, 31.72)
ob_camera_002.rotation_euler = (1.396, -6.937e-09, 0.329)
ob_camera_002.scale = (1.0, 1.0, 1.0)
ob_camera_002.hide_select = True
ob_camera_002.lineart.crease_threshold = 0.0
ob_sun_015.location = (0.7278, 10.06, 10.13)
ob_sun_015.rotation_euler = (-0.6531, -0.4529, -0.3616)
ob_sun_015.lineart.crease_threshold = 0.0
ob_sun_014.location = (-0.04801, -6.689, 7.742)
ob_sun_014.rotation_euler = (0.6127, 0.03122, -0.09304)
ob_sun_014.lineart.crease_threshold = 0.0
ob_skeleton_squirrel.location = (0.01667, 2.74, 0.09553)
ob_skeleton_squirrel.rotation_euler = (1.757e-08, 0.4857, 7.093e-08)
ob_skeleton_squirrel.scale = (2.095, 2.095, 2.095)
ob_skeleton_squirrel.show_name = True
ob_skeleton_squirrel.show_in_front = True
ob_skeleton_squirrel.lineart.crease_threshold = 0.0
ob_squirrel.parent = ob_skeleton_squirrel
ob_squirrel.matrix_parent_inverse = Matrix(((0.422, 0.0, -0.2228, -0.656), (-2.993e-08, 0.4772, 7.416e-09, -1.307), (0.2228, 2.98e-08, 0.422, 1.226), (0.0, 0.0, 0.0, 1.0)))
ob_squirrel.location = (-0.3711, 2.707e-07, -2.015)
ob_squirrel.rotation_euler = (1.571, -0.0, 0.0)
ob_squirrel.lock_location = (True, True, True)
ob_squirrel.lock_scale = (True, True, True)
ob_squirrel.lineart.crease_threshold = 0.0
ob_squirrel.use_mesh_mirror_x = True
_vg = ob_squirrel.vertex_groups.new(name='Schwanz')
for _i, _w in zip([0, 1, 3, 16, 20, 22, 28, 29, 30, 31, 33, 48, 49, 53, 58, 67, 68, 69, 70, 71, 74, 91, 92, 99, 106, 107, 108, 111, 124, 128, 134, 135, 136, 137, 138, 139, 140, 141, 142], [1.0, 1.0, 1.0, 0.5, 1.0, 0.03438, 1.0, 1.0, 1.0, 1.0, 1.0, 1.0, 0.5, 1.0, 0.03438, 1.0, 1.0, 1.0, 1.0, 1.0, 1.0, 1.0, 0.5, 0.03438, 1.0, 1.0, 1.0, 1.0, 0.5, 0.03438, 1.0, 1.0, 1.0, 1.0, 1.0, 1.0, 1.0, 1.0, 1.0]): _vg.add([_i], _w, 'REPLACE')
_vg = ob_squirrel.vertex_groups.new(name='Fuß')
for _i, _w in zip([1, 2, 4, 5, 6, 7, 8, 9, 10, 11, 12, 13, 14, 15, 16, 17, 18, 19, 20, 21, 22, 23, 24, 25, 26, 27, 31, 32, 34, 35, 36, 37, 38, 39, 40, 41, 42, 43, 44, 45, 46, 47, 49, 50, 51, 52, 53, 54, 55, 56, 57, 58, 59, 60, 61, 62, 63, 64, 65, 66, 68, 72, 73, 74, 75, 76, 77, 78, 79, 80, 81, 82, 83, 84, 85, 86, 87, 88, 89, 90, 92, 93, 94, 95, 96, 97, 98, 99, 100, 101, 102, 103, 104, 105, 106, 109, 110, 111, 112, 113, 114, 115, 116, 117, 118, 119, 120, 121, 122, 123, 124, 125, 126, 127, 128, 129, 130, 131, 132, 133, 134, 136, 137, 138, 140, 141], [1.0, 1.0, 1.0, 1.0, 1.0, 1.0, 1.0, 1.0, 1.0, 1.0, 1.0, 1.0, 1.0, 1.0, 0.5, 1.0, 1.0, 1.0, 1.0, 1.0, 1.0, 1.0, 1.0, 1.0, 1.0, 1.0, 1.0, 1.0, 1.0, 1.0, 1.0, 1.0, 1.0, 1.0, 1.0, 1.0, 1.0, 1.0, 1.0, 1.0, 1.0, 1.0, 0.5, 1.0, 1.0, 1.0, 1.0, 1.0, 1.0, 1.0, 1.0, 1.0, 1.0, 1.0, 1.0, 1.0, 1.0, 1.0, 1.0, 1.0, 1.0, 1.0, 1.0, 1.0, 1.0, 1.0, 1.0, 1.0, 1.0, 1.0, 1.0, 1.0, 1.0, 1.0, 1.0, 1.0, 1.0, 1.0, 1.0, 1.0, 0.5, 1.0, 1.0, 1.0, 1.0, 1.0, 1.0, 1.0, 1.0, 1.0, 1.0, 1.0, 1.0, 1.0, 1.0, 1.0, 1.0, 1.0, 1.0, 1.0, 1.0, 1.0, 1.0, 1.0, 1.0, 1.0, 1.0, 1.0, 1.0, 1.0, 0.5, 1.0, 1.0, 1.0, 1.0, 1.0, 1.0, 1.0, 1.0, 1.0, 1.0, 1.0, 1.0, 1.0, 1.0, 1.0]): _vg.add([_i], _w, 'REPLACE')
_vg = ob_squirrel.vertex_groups.new(name='Fuß_aussen')
_vg.add([1, 2, 17, 18, 19, 20, 31, 32, 35, 50, 51, 52, 53, 68, 72, 74, 75, 76, 93, 94, 106, 109, 111, 112, 125, 126, 134, 136, 137, 138, 140, 141], 1.0, 'REPLACE')
_vg = ob_squirrel.vertex_groups.new(name='Body')
for _i, _w in zip([0, 1, 3, 5, 6, 7, 8, 9, 10, 11, 12, 21, 28, 29, 30, 31, 33, 36, 37, 38, 39, 40, 41, 42, 48, 54, 55, 56, 57, 67, 68, 69, 70, 71, 77, 78, 79, 80, 81, 82, 83, 84, 91, 95, 96, 97, 98, 106, 107, 108, 113, 114, 115, 116, 117, 118, 119, 127, 134, 135, 138, 139, 141, 142], [1.0, 6.84e-18, 1.0, 0.9427, 0.9945, 0.9956, 0.9472, 1.0, 1.0, 1.0, 0.9197, 0.9995, 0.9395, 0.9197, 0.9901, 0.0001348, 1.0, 0.9591, 1.0, 1.0, 1.0, 0.9841, 0.9991, 1.0, 1.0, 1.0, 0.9777, 0.9996, 0.9972, 0.9395, 6.84e-18, 1.0, 1.0, 0.9901, 0.9427, 0.9945, 0.9956, 0.9472, 1.0, 1.0, 1.0, 0.9197, 1.0, 0.9972, 1.0, 0.9777, 0.9995, 0.0001348, 1.0, 1.0, 0.9591, 1.0, 1.0, 1.0, 0.9841, 0.9991, 1.0, 0.9996, 6.84e-18, 1.0, 6.84e-18, 1.0, 6.84e-18, 1.0]): _vg.add([_i], _w, 'REPLACE')
_vg = ob_squirrel.vertex_groups.new(name='Base')
_vg.add([0, 1, 2, 3, 4, 5, 6, 7, 8, 9, 10, 11, 12, 13, 14, 15, 16, 17, 18, 19, 20, 21, 22, 23, 24, 25, 26, 27, 28, 29, 30, 31, 32, 33, 34, 35, 36, 37, 38, 39, 40, 41, 42, 43, 44, 45, 46, 47, 48, 49, 50, 51, 52, 53, 54, 55, 56, 57, 58, 59, 60, 61, 62, 63, 64, 65, 66, 67, 68, 69, 70, 71, 72, 73, 74, 75, 76, 77, 78, 79, 80, 81, 82, 83, 84, 85, 86, 87, 88, 89, 90, 91, 92, 93, 94, 95, 96, 97, 98, 99, 100, 101, 102, 103, 104, 105, 106, 107, 108, 109, 110, 111, 112, 113, 114, 115, 116, 117, 118, 119, 120, 121, 122, 123, 124, 125, 126, 127, 128, 129, 130, 131, 132, 133, 134, 135, 136, 137, 138, 139, 140, 141, 142], 1.0, 'REPLACE')
_vg = ob_squirrel.vertex_groups.new(name='Neck')
for _i, _w in zip([13, 14, 15, 23, 24, 25, 26, 27, 33, 44, 45, 46, 47, 55, 59, 60, 61, 62, 63, 64, 65, 66, 85, 86, 87, 88, 89, 90, 97, 100, 101, 102, 103, 104, 105, 107, 121, 122, 123, 129, 130, 131, 132, 133], [0.8605, 1.0, 0.9859, 0.8888, 1.0, 1.0, 1.0, 0.9999, 0.006072, 0.8295, 1.0, 0.9958, 1.0, 0.006745, 0.9251, 1.0, 0.9999, 1.0, 1.0, 1.0, 0.9999, 1.0, 0.8605, 1.0, 1.0, 0.9999, 0.9859, 1.0, 0.006745, 1.0, 0.8888, 1.0, 1.0, 1.0, 0.9999, 0.006072, 0.8295, 1.0, 0.9958, 0.9251, 1.0, 1.0, 1.0, 0.9999]): _vg.add([_i], _w, 'REPLACE')
_vg = ob_squirrel.vertex_groups.new(name='Cheek.R')
for _i, _w in zip([13, 14, 15, 44, 45, 46, 47, 56, 60, 61, 62, 64, 66, 85, 86, 87, 88, 89, 90, 100, 121, 122, 123, 127, 131, 132], [1.0, 0.3331, 3.515e-06, 1.455e-06, 0.006693, 0.0005472, 9.654e-07, 0.0, 2.164e-11, 2.468e-15, 0.0, 0.0, 5.232e-20, 1.0, 5.232e-20, 0.3331, 2.468e-15, 3.515e-06, 9.654e-07, 2.164e-11, 1.455e-06, 0.006693, 0.0005472, 0.0, 0.0, 0.0]): _vg.add([_i], _w, 'REPLACE')
_vg = ob_squirrel.vertex_groups.new(name='Ear_Wing.R')
for _i, _w in zip([13, 14, 15, 23, 25, 26, 44, 45, 46, 47, 59, 60, 61, 62, 63, 64, 65, 66, 85, 86, 87, 88, 89, 90, 100, 101, 102, 104, 121, 122, 123, 129, 130, 131, 132, 133], [1.411e-10, 1.804e-05, 0.0, 0.9, 0.3154, 0.01384, 0.0, 0.001394, 0.0, 0.0, 0.0, 0.0005108, 0.0, 0.0, 0.0, 3.592e-11, 0.0, 0.00072, 1.411e-10, 0.00072, 1.804e-05, 0.0, 0.0, 0.0, 0.0005108, 0.9, 0.3154, 0.01384, 0.0, 0.001394, 0.0, 0.0, 0.0, 0.0, 3.592e-11, 0.0]): _vg.add([_i], _w, 'REPLACE')
_vg = ob_squirrel.vertex_groups.new(name='Ear.R')
for _i, _w in zip([13, 14, 23, 24, 25, 26, 27, 31, 33, 49, 59, 60, 62, 63, 64, 65, 66, 85, 86, 87, 100, 101, 102, 103, 104, 105, 106, 107, 124, 129, 130, 131, 132, 133], [4.209e-06, 0.0, 0.9396, 0.6276, 0.7586, 0.2935, 0.0002138, 0.0, 0.0, 0.0, 0.0, 1.788e-07, 0.0, 0.0, 2.953e-07, 0.0, 0.00082, 4.209e-06, 0.00082, 0.0, 1.788e-07, 0.9396, 0.7586, 0.6276, 0.2935, 0.0002138, 0.0, 0.0, 0.0, 0.0, 0.0, 0.0, 2.953e-07, 0.0]): _vg.add([_i], _w, 'REPLACE')
_vg = ob_squirrel.vertex_groups.new(name='Ear_Wing.L')
for _i, _w in zip([13, 14, 15, 26, 28, 33, 44, 45, 46, 47, 60, 61, 62, 63, 64, 65, 66, 67, 85, 86, 87, 88, 89, 90, 100, 104, 107, 121, 122, 123, 130, 131, 132, 133], [0.004051, 0.00573, 0.0, 0.007778, 0.0, 0.0, 0.0, 9.712e-08, 0.0, 0.0, 2.573e-15, 0.0, 0.4083, 0.2143, 0.5173, 0.9476, 2.173e-07, 0.0, 0.004051, 2.173e-07, 0.00573, 0.0, 0.0, 0.0, 2.573e-15, 0.007778, 0.0, 0.0, 9.712e-08, 0.0, 0.2143, 0.4083, 0.5173, 0.9476]): _vg.add([_i], _w, 'REPLACE')
_vg = ob_squirrel.vertex_groups.new(name='Ear.L')
for _i, _w in zip([13, 59, 60, 62, 63, 64, 66, 85, 86, 100, 129, 130, 131, 132], [6.942e-10, 0.9304, 2.307e-40, 0.5637, 0.7292, 0.3645, 0.0, 6.942e-10, 0.0, 2.307e-40, 0.9304, 0.7292, 0.5637, 0.3645]): _vg.add([_i], _w, 'REPLACE')
_vg = ob_squirrel.vertex_groups.new(name='Upper_Arm.R')
for _i, _w in zip([2, 4, 5, 6, 11, 13, 15, 17, 18, 19, 20, 21, 22, 31, 33, 34, 35, 36, 46, 49, 50, 51, 52, 53, 54, 55, 56, 57, 58, 60, 72, 73, 74, 75, 76, 77, 78, 83, 85, 89, 93, 94, 95, 96, 97, 98, 99, 100, 106, 107, 110, 111, 112, 113, 123, 124, 125, 126, 127, 128, 136, 137, 140], [0.0, 0.0, 0.01228, 0.9942, 0.0, 0.0, 0.0, 0.0, 0.0, 1.039e-14, 0.0, 1.06e-17, 1.408e-13, 0.0, 0.0, 0.0, 0.0, 0.00151, 0.0, 0.0, 0.0, 0.0, 0.0, 0.0, 9.076e-06, 5.006e-10, 4.464e-21, 6.644e-06, 2.027e-39, 0.0, 0.0, 0.0, 0.0, 0.0, 0.0, 0.01228, 0.9942, 0.0, 0.0, 0.0, 0.0, 1.039e-14, 6.644e-06, 9.076e-06, 5.006e-10, 1.06e-17, 1.408e-13, 0.0, 0.0, 0.0, 0.0, 0.0, 0.0, 0.00151, 0.0, 0.0, 0.0, 0.0, 4.464e-21, 2.027e-39, 0.0, 0.0, 0.0]): _vg.add([_i], _w, 'REPLACE')
_vg = ob_squirrel.vertex_groups.new(name='Middle_Arm.R')
for _i, _w in zip([1, 6, 7, 8, 9, 11, 16, 21, 31, 38, 39, 40, 41, 42, 43, 49, 56, 57, 58, 60, 68, 78, 79, 80, 81, 83, 92, 95, 98, 100, 106, 115, 116, 117, 118, 119, 120, 124, 127, 128, 134, 138, 141], [0.0, 0.001744, 0.3869, 0.1353, 0.0926, 0.02558, 0.0, 0.0, 0.0, 0.0478, 1.074e-11, 2.676e-05, 0.0, 3.622e-07, 0.0, 0.0, 0.0, 0.0, 0.0, 0.0, 0.0, 0.001744, 0.3869, 0.1353, 0.0926, 0.02558, 0.0, 0.0, 0.0, 0.0, 0.0, 0.0478, 1.074e-11, 2.676e-05, 0.0, 3.622e-07, 0.0, 0.0, 0.0, 0.0, 0.0, 0.0, 0.0]): _vg.add([_i], _w, 'REPLACE')
_vg = ob_squirrel.vertex_groups.new(name='Lower_Arm.R')
for _i, _w in zip([4, 6, 7, 8, 9, 11, 16, 18, 21, 22, 29, 35, 49, 51, 53, 54, 56, 57, 58, 60, 73, 76, 78, 79, 80, 81, 83, 92, 93, 95, 96, 98, 99, 100, 108, 111, 124, 125, 127, 128], [0.0, 0.02375, 0.4151, 0.259, 0.3096, 0.7067, 0.0, 5.657e-22, 0.0, 2.962e-12, 0.0, 1.754e-21, 0.0, 0.003839, 0.0, 3.163e-20, 0.0, 5.571e-28, 6.767e-06, 0.0, 0.0, 1.754e-21, 0.02375, 0.4151, 0.259, 0.3096, 0.7067, 0.0, 5.657e-22, 5.571e-28, 3.163e-20, 0.0, 2.962e-12, 0.0, 0.0, 0.0, 0.0, 0.003839, 0.0, 6.767e-06]): _vg.add([_i], _w, 'REPLACE')
_vg = ob_squirrel.vertex_groups.new(name='Hand.R')
for _i, _w in zip([7, 10, 12, 79, 82, 84], [0.03162, 0.9859, 1.488, 0.03162, 0.9859, 1.488]): _vg.add([_i], _w, 'REPLACE')
_vg = ob_squirrel.vertex_groups.new(name='Upper_Arm.L')
for _i, _w in zip([1, 20, 31, 32, 37, 49, 50, 52, 53, 55, 56, 58, 68, 74, 97, 106, 109, 111, 112, 114, 124, 126, 127, 128, 134, 136, 137, 138, 140, 141], [0.0, 0.0, 0.0, 0.0, 0.8152, 0.0, 0.0, 1.159e-10, 6.337e-31, 8.243e-11, 2.688e-12, 2.898e-11, 0.0, 0.0, 8.243e-11, 0.0, 0.0, 6.337e-31, 0.0, 0.8152, 0.0, 1.159e-10, 2.688e-12, 2.898e-11, 0.0, 0.0, 0.0, 0.0, 0.0, 0.0]): _vg.add([_i], _w, 'REPLACE')
_vg = ob_squirrel.vertex_groups.new(name='Middle_Arm.L')
for _i, _w in zip([4, 5, 6, 7, 8, 9, 11, 13, 15, 16, 18, 21, 32, 34, 35, 37, 38, 39, 40, 42, 44, 46, 47, 49, 51, 54, 55, 57, 59, 60, 61, 65, 73, 76, 77, 78, 79, 80, 81, 83, 85, 88, 89, 90, 92, 93, 95, 96, 97, 98, 100, 109, 110, 114, 115, 116, 117, 119, 121, 123, 124, 125, 129, 133], [0.0, 0.0, 0.0, 0.001353, 0.0005078, 4.738e-23, 5.505e-08, 0.0, 0.0, 0.0, 0.0, 0.0, 0.0, 0.0, 0.0, 0.008878, 0.4296, 0.4382, 0.2318, 0.09581, 0.0, 0.0, 0.0, 0.0, 0.0, 0.0, 0.0, 0.0, 0.0, 0.0, 0.0, 0.0, 0.0, 0.0, 0.0, 0.0, 0.001353, 0.0005078, 4.738e-23, 5.505e-08, 0.0, 0.0, 0.0, 0.0, 0.0, 0.0, 0.0, 0.0, 0.0, 0.0, 0.0, 0.0, 0.0, 0.008878, 0.4296, 0.4382, 0.2318, 0.09581, 0.0, 0.0, 0.0, 0.0, 0.0, 0.0]): _vg.add([_i], _w, 'REPLACE')
_vg = ob_squirrel.vertex_groups.new(name='Lower_Arm.L')
for _i, _w in zip([34, 37, 38, 39, 40, 42, 51, 54, 55, 60, 96, 97, 100, 110, 114, 115, 116, 117, 119, 125], [0.0, 0.001641, 0.392, 0.1575, 0.245, 0.6491, 0.0, 0.0, 0.0, 0.0, 0.0, 0.0, 0.0, 0.0, 0.001641, 0.392, 0.1575, 0.245, 0.6491, 0.0]): _vg.add([_i], _w, 'REPLACE')
_vg = ob_squirrel.vertex_groups.new(name='Hand.L')
for _i, _w in zip([3, 6, 8, 9, 32, 35, 36, 37, 38, 39, 40, 41, 42, 43, 54, 55, 56, 57, 60, 69, 76, 78, 80, 81, 95, 96, 97, 100, 109, 113, 114, 115, 116, 117, 118, 119, 120, 127, 135, 139, 142], [0.0, 0.1308, 0.0, 0.0, 0.0, 0.0, 0.0, 9.95e-05, 0.0002473, 0.0, 0.0, 0.9738, 0.01316, 1.387, 6.915e-14, 1.091e-13, 3.784e-13, 7.539e-22, 7.157e-12, 0.0, 0.0, 0.1308, 0.0, 0.0, 7.539e-22, 6.915e-14, 1.091e-13, 7.157e-12, 0.0, 0.0, 9.95e-05, 0.0002473, 0.0, 0.0, 0.9738, 0.01316, 1.387, 3.784e-13, 0.0, 0.0, 0.0]): _vg.add([_i], _w, 'REPLACE')
_vg = ob_squirrel.vertex_groups.new(name='Lower_Tail.R')
for _i, _w in zip([0, 1, 3, 17, 19, 20, 28, 30, 35, 48, 49, 67, 68, 69, 70, 71, 74, 75, 76, 91, 94, 124, 134, 135, 136, 137, 138, 139, 140, 141, 142], [7.568e-24, 0.0, 0.6945, 0.0, 0.0, 0.0, 0.04385, 0.0, 0.034, 0.04505, 0.9713, 0.04385, 0.0, 0.6945, 7.568e-24, 0.0, 0.0, 0.0, 0.034, 0.04505, 0.0, 0.9713, 0.0, 0.6945, 0.0, 0.0, 0.0, 0.6945, 0.0, 0.0, 0.6945]): _vg.add([_i], _w, 'REPLACE')
_vg = ob_squirrel.vertex_groups.new(name='Upper_Tail.R')
for _i, _w in zip([0, 3, 28, 29, 30, 33, 48, 67, 69, 70, 71, 91, 107, 108, 135, 139, 142], [0.595, 0.2, 8.479e-07, 0.2096, 2.014e-08, 0.08724, 0.005644, 8.479e-07, 0.2, 0.595, 2.014e-08, 0.005644, 0.08724, 0.2096, 0.2, 0.2, 0.2]): _vg.add([_i], _w, 'REPLACE')
_vg = ob_squirrel.vertex_groups.new(name='Right_Foot.R')
for _i, _w in zip([1, 2, 4, 17, 18, 19, 20, 34, 35, 68, 72, 73, 74, 75, 76, 93, 94, 110, 134, 136, 137, 138, 140, 141], [0.0, 2.826e-09, 2.544e-11, 0.0, 1.528e-25, 8.336e-23, 0.05933, 0.0, 0.4918, 0.0, 2.826e-09, 2.544e-11, 0.05933, 0.0, 0.4918, 1.528e-25, 8.336e-23, 0.0, 0.0, 0.05933, 0.05933, 0.0, 0.05933, 0.0]): _vg.add([_i], _w, 'REPLACE')
_vg = ob_squirrel.vertex_groups.new(name='Foot.R')
for _i, _w in zip([0, 1, 2, 3, 4, 6, 7, 8, 9, 10, 12, 16, 17, 18, 19, 20, 21, 22, 28, 31, 32, 33, 34, 35, 36, 37, 40, 41, 42, 43, 48, 49, 50, 51, 52, 53, 57, 58, 67, 68, 69, 70, 72, 73, 74, 75, 76, 78, 79, 80, 81, 82, 84, 91, 92, 93, 94, 95, 98, 99, 106, 107, 109, 110, 111, 112, 113, 114, 117, 118, 119, 120, 124, 125, 126, 128, 134, 135, 136, 137, 138, 139, 140, 141, 142], [0.0, 6.113e-05, 0.9955, 4.235e-07, 1.0, 0.0, 0.0, 0.0, 0.0, 0.0, 0.0, 0.0, 1.0, 1.0, 1.0, 0.9359, 7.788e-29, 2.335e-21, 0.0, 0.0, 4.387e-05, 0.0, 0.0, 6.7e-07, 0.0, 0.0, 0.0, 0.0, 0.0, 0.0, 0.0, 0.0, 3.821e-21, 8.364e-06, 9.58e-38, 1.751e-07, 1.289e-13, 3.473e-29, 0.0, 6.113e-05, 4.235e-07, 0.0, 0.9955, 1.0, 0.9357, 1.0, 6.7e-07, 0.0, 0.0, 0.0, 0.0, 0.0, 0.0, 0.0, 0.0, 1.0, 1.0, 1.289e-13, 7.788e-29, 2.335e-21, 0.0, 0.0, 4.387e-05, 0.0, 1.751e-07, 3.821e-21, 0.0, 0.0, 0.0, 0.0, 0.0, 0.0, 0.0, 8.364e-06, 9.58e-38, 3.473e-29, 6.113e-05, 4.235e-07, 0.9357, 0.9357, 6.113e-05, 4.235e-07, 0.9357, 6.113e-05, 4.235e-07]): _vg.add([_i], _w, 'REPLACE')
_vg = ob_squirrel.vertex_groups.new(name='Right_Foot.L')
for _i, _w in zip([18, 20, 29, 31, 32, 33, 34, 35, 50, 51, 52, 53, 57, 58, 74, 76, 93, 95, 106, 107, 108, 109, 110, 111, 112, 125, 126, 128, 136, 137, 140], [0.09052, 0.01736, 0.02226, 0.9999, 0.8351, 0.09582, 0.9629, 0.2809, 0.08012, 0.3468, 0.703, 0.4586, 0.04381, 0.1496, 0.01736, 0.2809, 0.09052, 0.04381, 0.9999, 0.09582, 0.02226, 0.8351, 0.9629, 0.4586, 0.08012, 0.3468, 0.703, 0.1496, 0.01736, 0.01736, 0.01736]): _vg.add([_i], _w, 'REPLACE')
_vg = ob_squirrel.vertex_groups.new(name='Foot.L')
for _i, _w in zip([1, 2, 3, 4, 6, 7, 10, 12, 16, 17, 18, 22, 31, 32, 33, 34, 35, 37, 38, 43, 49, 50, 51, 52, 53, 58, 62, 63, 68, 69, 72, 73, 75, 76, 78, 79, 82, 84, 92, 93, 99, 106, 107, 109, 110, 111, 112, 114, 115, 120, 124, 125, 126, 128, 130, 131, 134, 135, 138, 139, 141, 142], [0.0, 0.0008837, 0.0, 0.0, 0.0, 0.0, 0.0, 0.0, 0.0, 0.0, 0.0, 0.0, 0.0, 1.0, 0.0, 1.0, 0.4342, 0.0, 0.0, 0.0, 0.0, 1.0, 1.0, 1.0, 0.9843, 0.000106, 0.0, 0.0, 0.0, 0.0, 0.0008837, 0.0, 0.0, 0.4342, 0.0, 0.0, 0.0, 0.0, 0.0, 0.0, 0.0, 0.0, 0.0, 1.0, 1.0, 1.0, 1.0, 0.0, 0.0, 0.0, 0.0, 1.0, 1.0, 0.000106, 0.0, 0.0, 0.0, 0.0, 0.0, 0.0, 0.0, 0.0]): _vg.add([_i], _w, 'REPLACE')
_vg = ob_squirrel.vertex_groups.new(name='Lower_Tail.L')
for _i, _w in zip([16, 28, 29, 30, 32, 33, 35, 48, 51, 52, 53, 56, 57, 58, 67, 71, 76, 91, 92, 95, 107, 108, 109, 111, 125, 126, 127, 128], [0.9685, 0.04424, 8.379e-07, 0.0, 0.01111, 0.7058, 0.05867, 0.04701, 0.01777, 0.07935, 0.1584, 0.07221, 0.02805, 0.4625, 0.04424, 0.0, 0.05867, 0.04701, 0.9685, 0.02805, 0.7058, 8.379e-07, 0.01111, 0.1584, 0.01777, 0.07935, 0.07221, 0.4625]): _vg.add([_i], _w, 'REPLACE')
_vg = ob_squirrel.vertex_groups.new(name='Upper_Tail.L')
for _i, _w in zip([0, 3, 29, 33, 48, 69, 70, 91, 107, 108, 135, 139, 142], [0.1029, 0.001185, 0.4725, 0.0942, 0.5065, 0.001185, 0.1029, 0.5065, 0.0942, 0.4725, 0.001185, 0.001185, 0.001185]): _vg.add([_i], _w, 'REPLACE')
_vg = ob_squirrel.vertex_groups.new(name='Cheek.L')
for _i, _w in zip([0, 1, 2, 3, 4, 5, 6, 7, 8, 9, 10, 11, 12, 13, 14, 15, 16, 17, 18, 20, 21, 22, 23, 24, 25, 26, 27, 28, 29, 30, 31, 32, 33, 34, 35, 36, 37, 38, 39, 40, 41, 42, 43, 44, 45, 46, 47, 48, 50, 51, 52, 53, 54, 55, 56, 57, 58, 59, 60, 61, 62, 63, 64, 65, 66, 67, 68, 69, 70, 71, 72, 73, 74, 75, 76, 77, 78, 79, 80, 81, 82, 83, 84, 85, 86, 87, 88, 89, 90, 91, 92, 93, 95, 96, 97, 98, 99, 100, 101, 102, 103, 104, 105, 106, 107, 108, 109, 110, 111, 112, 113, 114, 115, 116, 117, 118, 119, 120, 121, 122, 123, 125, 126, 127, 128, 129, 130, 131, 132, 133, 134, 135, 136, 137, 138, 139, 140, 141, 142], [0.0, 0.0, 0.0, 0.0, 0.0, 0.0, 0.0, 0.0, 0.0, 0.0, 0.0, 0.0, 0.0, 0.0, 0.0, 0.0, 0.0, 0.0, 0.0, 0.0, 0.0, 0.0, 0.0, 0.0, 0.0, 0.0, 0.0, 0.0, 0.0, 0.0, 0.0, 0.0, 0.0, 0.0, 0.0, 0.0, 0.0, 0.0, 0.0, 0.0, 0.0, 0.0, 0.0, 1.0, 0.4932, 0.0, 0.0, 0.0, 0.0, 0.0, 0.0, 0.0, 0.0, 0.0, 0.0, 0.0, 0.0, 0.0, 0.0, 0.0, 0.0, 0.0, 0.0, 0.0, 0.0, 0.0, 0.0, 0.0, 0.0, 0.0, 0.0, 0.0, 0.0, 0.0, 0.0, 0.0, 0.0, 0.0, 0.0, 0.0, 0.0, 0.0, 0.0, 0.0, 0.0, 0.0, 0.0, 0.0, 0.0, 0.0, 0.0, 0.0, 0.0, 0.0, 0.0, 0.0, 0.0, 0.0, 0.0, 0.0, 0.0, 0.0, 0.0, 0.0, 0.0, 0.0, 0.0, 0.0, 0.0, 0.0, 0.0, 0.0, 0.0, 0.0, 0.0, 0.0, 0.0, 0.0, 1.0, 0.4932, 0.0, 0.0, 0.0, 0.0, 0.0, 0.0, 0.0, 0.0, 0.0, 0.0, 0.0, 0.0, 0.0, 0.0, 0.0, 0.0, 0.0, 0.0, 0.0]): _vg.add([_i], _w, 'REPLACE')
_vg = ob_squirrel.vertex_groups.new(name='Foot.R.001')
for _i, _w in zip([0, 1, 2, 3, 4, 5, 6, 7, 8, 9, 10, 11, 12, 13, 14, 15, 16, 17, 18, 19, 20, 21, 22, 23, 24, 25, 26, 27, 28, 29, 30, 31, 32, 33, 34, 35, 36, 37, 38, 39, 40, 41, 42, 43, 44, 45, 46, 47, 48, 50, 51, 52, 53, 54, 55, 56, 57, 58, 59, 60, 61, 62, 63, 64, 65, 66, 67, 68, 69, 70, 71, 72, 73, 74, 75, 76, 77, 78, 79, 80, 81, 82, 83, 84, 85, 86, 87, 88, 89, 90, 91, 92, 93, 94, 95, 96, 97, 98, 99, 100, 101, 102, 103, 104, 105, 106, 107, 108, 109, 110, 111, 112, 113, 114, 115, 116, 117, 118, 119, 120, 121, 122, 123, 125, 126, 127, 128, 129, 130, 131, 132, 133, 134, 135, 136, 137, 138, 139, 140, 141, 142], [0.0, 0.0, 0.0, 0.98, 0.0, 0.0, 0.0, 0.0, 0.0, 0.0, 0.0, 0.0, 0.0, 0.0, 0.0, 0.0, 0.0, 0.0, 0.0, 0.0, 0.0, 0.0, 0.0, 0.0, 0.0, 0.0, 0.0, 0.0, 1.0, 0.0, 0.0, 0.0, 0.0, 1.0, 0.0, 0.0, 0.0, 0.0, 0.0, 0.0, 0.0, 0.0, 0.0, 0.0, 0.0, 0.0, 0.0, 0.0, 0.0, 0.0, 0.0, 0.0, 0.0, 0.0, 0.0, 0.0, 0.0, 0.0, 0.0, 0.0, 0.0, 0.0, 0.0, 0.0, 0.0, 0.0, 1.0, 0.0, 0.98, 0.0, 0.0, 0.0, 0.0, 0.0, 0.0, 0.0, 0.0, 0.0, 0.0, 0.0, 0.0, 0.0, 0.0, 0.0, 0.0, 0.0, 0.0, 0.0, 0.0, 0.0, 0.0, 0.0, 0.0, 0.0, 0.0, 0.0, 0.0, 0.0, 0.0, 0.0, 0.0, 0.0, 0.0, 0.0, 0.0, 0.0, 1.0, 0.0, 0.0, 0.0, 0.0, 0.0, 0.0, 0.0, 0.0, 0.0, 0.0, 0.0, 0.0, 0.0, 0.0, 0.0, 0.0, 0.0, 0.0, 0.0, 0.0, 0.0, 0.0, 0.0, 0.0, 0.0, 0.0, 0.98, 0.0, 0.0, 0.0, 0.98, 0.0, 0.0, 0.98]): _vg.add([_i], _w, 'REPLACE')
_vg = ob_squirrel.vertex_groups.new(name='Foot.L.001')
_vg = ob_squirrel.vertex_groups.new(name='Foot.R.002')
for _i, _w in zip([0, 1, 2, 3, 4, 5, 6, 7, 8, 9, 10, 11, 12, 13, 14, 15, 17, 18, 19, 20, 21, 22, 23, 24, 25, 28, 29, 30, 31, 33, 34, 35, 36, 37, 38, 39, 40, 41, 42, 43, 44, 46, 48, 53, 54, 55, 56, 57, 58, 60, 61, 62, 63, 64, 66, 67, 68, 69, 70, 71, 72, 73, 74, 75, 76, 77, 78, 79, 80, 81, 82, 83, 84, 85, 86, 87, 88, 89, 91, 93, 94, 95, 96, 97, 98, 99, 100, 101, 102, 103, 106, 107, 108, 110, 111, 113, 114, 115, 116, 117, 118, 119, 120, 121, 123, 127, 128, 130, 131, 132, 134, 135, 136, 137, 138, 139, 140, 141, 142], [0.9996, 0.0, 0.0, 0.0, 0.0, 0.0, 0.0, 0.0, 0.0, 0.0, 0.0, 0.0, 0.0, 0.0, 0.0, 0.0, 0.0, 0.0, 0.0, 0.0, 0.0, 0.0, 0.0, 0.0, 0.0, 0.0, 1.0, 0.9958, 0.0, 1.19e-05, 0.0, 0.0, 0.0, 0.0, 0.0, 0.0, 0.0, 0.0, 0.0, 0.0, 0.0, 0.0, 1.0, 0.0, 0.0, 0.0, 0.0, 0.0, 0.0, 0.0, 0.0, 0.0, 0.0, 0.0, 0.0, 0.0, 0.0, 0.0, 0.9996, 0.9958, 0.0, 0.0, 0.0, 0.0, 0.0, 0.0, 0.0, 0.0, 0.0, 0.0, 0.0, 0.0, 0.0, 0.0, 0.0, 0.0, 0.0, 0.0, 1.0, 0.0, 0.0, 0.0, 0.0, 0.0, 0.0, 0.0, 0.0, 0.0, 0.0, 0.0, 0.0, 1.19e-05, 1.0, 0.0, 0.0, 0.0, 0.0, 0.0, 0.0, 0.0, 0.0, 0.0, 0.0, 0.0, 0.0, 0.0, 0.0, 0.0, 0.0, 0.0, 0.0, 0.0, 0.0, 0.0, 0.0, 0.0, 0.0, 0.0, 0.0]): _vg.add([_i], _w, 'REPLACE')
_vg = ob_squirrel.vertex_groups.new(name='Foot.L.002')
_vg = ob_squirrel.vertex_groups.new(name='Head')
for _i, _w in zip([0, 1, 2, 3, 4, 5, 6, 7, 8, 9, 10, 11, 12, 13, 14, 15, 16, 17, 18, 19, 20, 21, 22, 23, 24, 25, 26, 27, 28, 29, 30, 33, 35, 37, 38, 39, 40, 44, 45, 46, 47, 48, 53, 54, 55, 56, 57, 58, 59, 60, 61, 62, 63, 64, 65, 66, 67, 68, 69, 70, 71, 72, 73, 74, 75, 76, 77, 78, 79, 80, 81, 82, 83, 84, 85, 86, 87, 88, 89, 90, 91, 92, 93, 94, 95, 96, 97, 98, 99, 100, 101, 102, 103, 104, 105, 107, 108, 111, 114, 115, 116, 117, 121, 122, 123, 127, 128, 129, 130, 131, 132, 133, 134, 135, 136, 137, 138, 139, 140, 141, 142], [0.0, 0.0, 0.0, 0.0, 0.0, 0.0, 0.4911, 2.493e-11, 0.1158, 0.0001623, 0.0, 0.0, 0.0, 1.0, 0.9961, 0.9498, 0.0, 0.0, 0.0, 0.0, 0.0, 0.5, 0.0, 1.0, 1.0, 1.0, 1.0, 1.0, 0.0, 0.0, 0.0, 0.0, 0.0, 0.4958, 0.001922, 0.2728, 0.01422, 0.9999, 1.0, 1.0, 1.0, 0.0, 0.0, 0.4792, 0.0, 0.4945, 0.0, 0.0, 1.0, 0.4908, 0.9803, 1.0, 1.0, 0.9945, 1.0, 1.0, 0.0, 0.0, 0.0, 0.0, 0.0, 0.0, 0.0, 0.0, 0.0, 0.0, 0.0, 0.4911, 2.493e-11, 0.1158, 0.0001623, 0.0, 0.0, 0.0, 1.0, 1.0, 0.9961, 0.9803, 0.9498, 1.0, 0.0, 0.0, 0.0, 0.0, 0.0, 0.4792, 0.0, 0.5, 0.0, 0.4908, 1.0, 1.0, 1.0, 1.0, 1.0, 0.0, 0.0, 0.0, 0.4958, 0.001922, 0.2728, 0.01422, 0.9999, 1.0, 1.0, 0.4945, 0.0, 1.0, 1.0, 1.0, 0.9945, 1.0, 0.0, 0.0, 0.0, 0.0, 0.0, 0.0, 0.0, 0.0, 0.0]): _vg.add([_i], _w, 'REPLACE')
_vg = ob_squirrel.vertex_groups.new(name='Cheek.L.001')
_vg = ob_squirrel.vertex_groups.new(name='Ear.R.001')
for _i, _w in zip([0, 1, 2, 3, 4, 5, 6, 7, 8, 9, 10, 11, 12, 13, 14, 15, 16, 17, 18, 19, 20, 21, 22, 23, 24, 25, 26, 27, 28, 29, 30, 33, 35, 37, 44, 46, 48, 54, 55, 57, 60, 61, 66, 67, 68, 69, 70, 71, 72, 73, 74, 75, 76, 77, 78, 79, 80, 81, 82, 83, 84, 85, 86, 87, 88, 89, 91, 92, 93, 94, 95, 96, 97, 98, 99, 100, 101, 102, 103, 104, 105, 107, 108, 114, 121, 123, 134, 135, 136, 137, 138, 139, 140, 141, 142], [0.0, 0.0, 0.0, 0.0, 0.0, 0.0, 0.0, 0.0, 0.0, 0.0, 0.0, 0.0, 0.0, 0.0, 0.0, 0.0, 0.0, 0.0, 0.0, 0.0, 0.0, 0.0, 0.0, 3.724e-11, 2.391e-10, 0.9991, 7.12e-08, 0.004524, 0.0, 0.0, 0.0, 0.0, 0.0, 0.0, 0.0, 0.0, 0.0, 0.0, 0.0, 0.0, 0.0, 0.0, 0.0, 0.0, 0.0, 0.0, 0.0, 0.0, 0.0, 0.0, 0.0, 0.0, 0.0, 0.0, 0.0, 0.0, 0.0, 0.0, 0.0, 0.0, 0.0, 0.0, 0.0, 0.0, 0.0, 0.0, 0.0, 0.0, 0.0, 0.0, 0.0, 0.0, 0.0, 0.0, 0.0, 0.0, 3.724e-11, 0.9991, 2.391e-10, 7.12e-08, 0.004524, 0.0, 0.0, 0.0, 0.0, 0.0, 0.0, 0.0, 0.0, 0.0, 0.0, 0.0, 0.0, 0.0, 0.0]): _vg.add([_i], _w, 'REPLACE')
_vg = ob_squirrel.vertex_groups.new(name='Ear.L.001')
_m = ob_squirrel.modifiers.new('Armature', 'ARMATURE')
_m.object = ob_skeleton_squirrel
ob_tauchg_rtel.location = (0.6214, 0.2715, 1.372)
ob_tauchg_rtel.rotation_euler = (1.571, 0.5482, 7.279e-08)
ob_tauchg_rtel.scale = (0.1724, 0.03338, 0.01998)
ob_tauchg_rtel.lineart.crease_threshold = 0.0
_vg = ob_tauchg_rtel.vertex_groups.new(name='Guertel')
_vg.add([8, 9, 10, 11, 12, 13, 14, 15, 24, 25, 26, 27, 28, 29, 30, 31, 40, 41, 42, 43, 44, 45, 46, 47, 56, 57, 58, 59, 60, 61, 62, 63, 72, 73, 74, 75, 76, 77, 78, 79, 88, 89, 90, 91, 92, 93, 94, 95, 104, 105, 106, 107, 108, 109, 110, 111, 120, 121, 122, 123, 124, 125, 126, 127, 136, 137, 138, 139, 140, 141, 142, 143, 152, 153, 154, 155, 156, 157, 158, 159, 168, 169, 170, 171, 172, 173, 174, 175], 1.0, 'REPLACE')
_vg = ob_tauchg_rtel.vertex_groups.new(name='Gewichte')
_vg.add([0, 1, 2, 3, 4, 5, 6, 7, 16, 17, 18, 19, 20, 21, 22, 23, 32, 33, 34, 35, 36, 37, 38, 39, 48, 49, 50, 51, 52, 53, 54, 55, 64, 65, 66, 67, 68, 69, 70, 71, 80, 81, 82, 83, 84, 85, 86, 87, 96, 97, 98, 99, 100, 101, 102, 103, 112, 113, 114, 115, 116, 117, 118, 119, 128, 129, 130, 131, 132, 133, 134, 135, 144, 145, 146, 147, 148, 149, 150, 151, 160, 161, 162, 163, 164, 165, 166, 167], 1.0, 'REPLACE')
_vg = ob_tauchg_rtel.vertex_groups.new(name='Bone_Tauchguertel')
_vg.add([0, 1, 2, 3, 4, 5, 6, 7, 8, 9, 10, 11, 12, 13, 14, 15, 16, 17, 18, 19, 20, 21, 22, 23, 24, 25, 26, 27, 28, 29, 30, 31, 32, 33, 34, 35, 36, 37, 38, 39, 40, 41, 42, 43, 44, 45, 46, 47, 48, 49, 50, 51, 52, 53, 54, 55, 56, 57, 58, 59, 60, 61, 62, 63, 64, 65, 66, 67, 68, 69, 70, 71, 72, 73, 74, 75, 76, 77, 78, 79, 80, 81, 82, 83, 84, 85, 86, 87, 88, 89, 90, 91, 92, 93, 94, 95, 96, 97, 98, 99, 100, 101, 102, 103, 104, 105, 106, 107, 108, 109, 110, 111, 112, 113, 114, 115, 116, 117, 118, 119, 120, 121, 122, 123, 124, 125, 126, 127, 128, 129, 130, 131, 132, 133, 134, 135, 136, 137, 138, 139, 140, 141, 142, 143, 144, 145, 146, 147, 148, 149, 150, 151, 152, 153, 154, 155, 156, 157, 158, 159, 160, 161, 162, 163, 164, 165, 166, 167, 168, 169, 170, 171, 172, 173, 174, 175], 1.0, 'REPLACE')
_m = ob_tauchg_rtel.modifiers.new('Armature', 'ARMATURE')
_m.object = ob_skeleton_squirrel
ob_camera_003.location = (0.2864, -4.474, 0.549)
ob_camera_003.rotation_euler = (1.571, -0.0, 0.0)
ob_camera_003.scale = (1.0, 1.0, 1.0)
ob_camera_003.hide_viewport = True
ob_camera_003.lineart.crease_threshold = 0.0
ob_schuh_l.location = (0.5482, -0.3504, -1.825)
ob_schuh_l.rotation_euler = (1.571, -0.0, 0.0)
ob_schuh_l.lock_location = (True, True, True)
ob_schuh_l.lock_scale = (True, True, True)
ob_schuh_l.lineart.crease_threshold = 0.0
ob_schuh_l.use_mesh_mirror_x = True
_vg = ob_schuh_l.vertex_groups.new(name='Schwanz')
_vg.add([0, 3, 31, 34], 1.0, 'REPLACE')
_vg = ob_schuh_l.vertex_groups.new(name='Fuß')
_vg.add([0, 1, 2, 3, 30, 31, 32, 33, 34, 61], 1.0, 'REPLACE')
_vg = ob_schuh_l.vertex_groups.new(name='Fuß_aussen')
_vg.add([0, 1, 3, 30, 31, 32, 34, 61], 1.0, 'REPLACE')
_vg = ob_schuh_l.vertex_groups.new(name='Body')
for _i, _w in zip([0, 31], [6.84e-18, 6.84e-18]): _vg.add([_i], _w, 'REPLACE')
_vg = ob_schuh_l.vertex_groups.new(name='Base')
for _i, _w in zip([0, 1, 2, 3, 4, 5, 6, 7, 8, 9, 10, 11, 12, 13, 14, 15, 16, 17, 18, 19, 20, 21, 22, 23, 24, 25, 26, 27, 28, 29, 30, 31, 32, 33, 34, 35, 36, 37, 38, 39, 40, 41, 42, 43, 44, 45, 46, 47, 48, 49, 50, 51, 52, 53, 54, 55, 56, 57, 58, 59, 60, 61], [1.0, 1.0, 1.0, 1.0, 1.0, 1.0, 1.0, 1.0, 1.0, 1.0, 1.0, 1.0, 1.0, 1.0, 1.0, 1.0, 1.0, 1.0, 1.0, 1.0, 1.0, 1.0, 1.0, 1.0, 1.0, 1.0, 1.0, 1.0, 0.9977, 0.9762, 1.0, 1.0, 1.0, 1.0, 1.0, 1.0, 1.0, 1.0, 1.0, 1.0, 1.0, 1.0, 1.0, 1.0, 1.0, 1.0, 1.0, 1.0, 1.0, 1.0, 1.0, 1.0, 1.0, 1.0, 1.0, 1.0, 1.0, 1.0, 1.0, 1.0, 1.0, 1.0]): _vg.add([_i], _w, 'REPLACE')
_vg = ob_schuh_l.vertex_groups.new(name='Neck')
_vg = ob_schuh_l.vertex_groups.new(name='Cheek.R')
_vg = ob_schuh_l.vertex_groups.new(name='Ear_Wing.R')
_vg = ob_schuh_l.vertex_groups.new(name='Ear.R')
_vg = ob_schuh_l.vertex_groups.new(name='Ear_Wing.L')
_vg = ob_schuh_l.vertex_groups.new(name='Ear.L')
_vg = ob_schuh_l.vertex_groups.new(name='Upper_Arm.R')
for _i, _w in zip([1, 2, 3, 30, 32, 33, 34, 61], [0.0, 0.0, 0.0, 0.0, 0.0, 0.0, 0.0, 0.0]): _vg.add([_i], _w, 'REPLACE')
_vg = ob_schuh_l.vertex_groups.new(name='Middle_Arm.R')
for _i, _w in zip([0, 31], [0.0, 0.0]): _vg.add([_i], _w, 'REPLACE')
_vg = ob_schuh_l.vertex_groups.new(name='Lower_Arm.R')
for _i, _w in zip([2, 30, 33, 61], [0.0, 1.754e-21, 0.0, 1.754e-21]): _vg.add([_i], _w, 'REPLACE')
_vg = ob_schuh_l.vertex_groups.new(name='Hand.R')
_vg = ob_schuh_l.vertex_groups.new(name='Upper_Arm.L')
for _i, _w in zip([0, 3, 31, 34], [0.0, 0.0, 0.0, 0.0]): _vg.add([_i], _w, 'REPLACE')
_vg = ob_schuh_l.vertex_groups.new(name='Middle_Arm.L')
for _i, _w in zip([2, 30, 33, 61], [0.0, 0.0, 0.0, 0.0]): _vg.add([_i], _w, 'REPLACE')
_vg = ob_schuh_l.vertex_groups.new(name='Lower_Arm.L')
_vg = ob_schuh_l.vertex_groups.new(name='Hand.L')
for _i, _w in zip([30, 61], [0.0, 0.0]): _vg.add([_i], _w, 'REPLACE')
_vg = ob_schuh_l.vertex_groups.new(name='Lower_Tail.R')
for _i, _w in zip([0, 3, 30, 31, 34, 61], [0.0, 0.0, 0.034, 0.0, 0.0, 0.034]): _vg.add([_i], _w, 'REPLACE')
_vg = ob_schuh_l.vertex_groups.new(name='Upper_Tail.R')
_vg = ob_schuh_l.vertex_groups.new(name='Right_Foot.R')
for _i, _w in zip([0, 1, 2, 3, 30, 31, 32, 33, 34, 61], [0.0, 2.826e-09, 2.544e-11, 0.05933, 0.4918, 0.0, 2.826e-09, 2.544e-11, 0.05933, 0.4918]): _vg.add([_i], _w, 'REPLACE')
_vg = ob_schuh_l.vertex_groups.new(name='Foot.R')
for _i, _w in zip([0, 1, 2, 3, 4, 5, 14, 15, 16, 21, 22, 23, 24, 25, 26, 28, 30, 31, 32, 33, 34, 35, 36, 37, 38, 39, 45, 46, 47, 48, 49, 50, 51, 52, 53, 54, 55, 56, 57, 61], [6.113e-05, 6.528e-06, 4.632e-06, 9.82e-07, 0.0, 0.0, 0.0, 0.0, 0.0, 0.0, 0.0, 0.0, 0.0, 0.0, 0.0, 0.0, 6.7e-07, 6.113e-05, 0.0, 4.632e-06, 9.82e-07, 0.0, 0.0, 0.0, 0.0, 0.0, 0.0, 0.0, 0.0, 0.0, 0.0, 0.0, 0.0, 0.0, 0.0, 0.0, 0.0, 0.0, 0.0, 6.251e-08]): _vg.add([_i], _w, 'REPLACE')
_vg = ob_schuh_l.vertex_groups.new(name='Right_Foot.L')
for _i, _w in zip([3, 30, 34, 61], [0.01736, 0.2809, 0.01736, 0.2809]): _vg.add([_i], _w, 'REPLACE')
_vg = ob_schuh_l.vertex_groups.new(name='Foot.L')
for _i, _w in zip([0, 1, 2, 3, 4, 5, 6, 7, 8, 9, 10, 11, 12, 13, 14, 15, 16, 17, 18, 19, 20, 21, 22, 23, 24, 25, 26, 27, 28, 29, 30, 31, 32, 33, 34, 35, 36, 37, 38, 39, 40, 41, 42, 43, 44, 45, 46, 47, 48, 49, 50, 51, 52, 53, 54, 55, 56, 57, 58, 59, 60, 61], [0.0, 1.0, 1.0, 0.9664, 1.0, 1.0, 1.0, 1.0, 1.0, 1.0, 1.0, 1.0, 1.0, 1.0, 1.0, 1.0, 1.0, 1.0, 1.0, 1.0, 1.0, 1.0, 1.0, 1.0, 1.0, 1.0, 1.0, 1.0, 1.0, 1.0, 1.0, 0.0, 1.0, 1.0, 1.0, 1.0, 1.0, 1.0, 1.0, 1.0, 1.0, 1.0, 1.0, 1.0, 1.0, 1.0, 1.0, 1.0, 1.0, 1.0, 1.0, 1.0, 1.0, 1.0, 1.0, 1.0, 1.0, 1.0, 1.0, 1.0, 1.0, 1.0]): _vg.add([_i], _w, 'REPLACE')
_vg = ob_schuh_l.vertex_groups.new(name='Lower_Tail.L')
for _i, _w in zip([30, 61], [0.05867, 0.05867]): _vg.add([_i], _w, 'REPLACE')
_vg = ob_schuh_l.vertex_groups.new(name='Upper_Tail.L')
_vg = ob_schuh_l.vertex_groups.new(name='Cheek.L')
for _i, _w in zip([0, 1, 2, 3, 30, 31, 32, 33, 34, 61], [0.0, 0.0, 0.0, 0.0, 0.0, 0.0, 0.0, 0.0, 0.0, 0.0]): _vg.add([_i], _w, 'REPLACE')
_vg = ob_schuh_l.vertex_groups.new(name='Foot.R.001')
for _i, _w in zip([0, 1, 2, 3, 30, 31, 32, 33, 34, 61], [0.0, 0.0, 0.0, 0.0, 0.0, 0.0, 0.0, 0.0, 0.0, 0.0]): _vg.add([_i], _w, 'REPLACE')
_vg = ob_schuh_l.vertex_groups.new(name='Foot.L.001')
_vg = ob_schuh_l.vertex_groups.new(name='Foot.R.002')
for _i, _w in zip([0, 1, 2, 3, 30, 31, 32, 33, 34, 61], [0.0, 0.0, 0.0, 0.0, 0.0, 0.0, 0.0, 0.0, 0.0, 0.0]): _vg.add([_i], _w, 'REPLACE')
_vg = ob_schuh_l.vertex_groups.new(name='Foot.L.002')
_vg = ob_schuh_l.vertex_groups.new(name='Head')
for _i, _w in zip([0, 1, 2, 3, 30, 31, 32, 33, 34, 61], [0.0, 0.0, 0.0, 0.0, 0.0, 0.0, 0.0, 0.0, 0.0, 0.0]): _vg.add([_i], _w, 'REPLACE')
_vg = ob_schuh_l.vertex_groups.new(name='Cheek.L.001')
_vg = ob_schuh_l.vertex_groups.new(name='Ear.R.001')
for _i, _w in zip([0, 1, 2, 3, 30, 31, 32, 33, 34, 61], [0.0, 0.0, 0.0, 0.0, 0.0, 0.0, 0.0, 0.0, 0.0, 0.0]): _vg.add([_i], _w, 'REPLACE')
_vg = ob_schuh_l.vertex_groups.new(name='Ear.L.001')
_vg = ob_schuh_l.vertex_groups.new(name='Schuhcap')
_vg.add([1, 2, 4, 5, 6, 7, 8, 9, 10, 11, 12, 13, 14, 15, 16, 17, 18, 19, 20, 21, 22, 23, 24, 25, 26, 27, 28, 29, 30, 32, 33, 35, 36, 37, 38, 39, 40, 41, 42, 43, 44, 45, 46, 47, 48, 49, 50, 51, 52, 53, 54, 55, 56, 57, 58, 59, 60, 61], 1.0, 'REPLACE')
_m = ob_schuh_l.modifiers.new('Armature', 'ARMATURE')
_m.object = ob_skeleton_squirrel
ob_schuh_r.location = (0.5482, -0.3504, -1.825)
ob_schuh_r.rotation_euler = (1.571, -0.0, 0.0)
ob_schuh_r.lock_location = (True, True, True)
ob_schuh_r.lock_scale = (True, True, True)
ob_schuh_r.lineart.crease_threshold = 0.0
ob_schuh_r.use_mesh_mirror_x = True
_vg = ob_schuh_r.vertex_groups.new(name='Schwanz')
_vg.add([0, 3, 31, 32, 35, 63, 67], 1.0, 'REPLACE')
_vg = ob_schuh_r.vertex_groups.new(name='Fuß')
_vg.add([0, 1, 2, 3, 4, 31, 32, 33, 34, 35, 36, 63, 64, 65, 66, 67], 1.0, 'REPLACE')
_vg = ob_schuh_r.vertex_groups.new(name='Fuß_aussen')
_vg.add([0, 1, 3, 4, 31, 32, 33, 35, 36, 63, 64, 66, 67], 1.0, 'REPLACE')
_vg = ob_schuh_r.vertex_groups.new(name='Body')
for _i, _w in zip([0, 4, 32, 36, 63, 66], [6.84e-18, 0.349, 6.84e-18, 0.349, 6.84e-18, 0.349]): _vg.add([_i], _w, 'REPLACE')
_vg = ob_schuh_r.vertex_groups.new(name='Base')
for _i, _w in zip([0, 1, 2, 3, 4, 5, 6, 7, 8, 9, 10, 11, 12, 13, 14, 15, 16, 17, 18, 19, 20, 21, 22, 23, 24, 25, 26, 27, 28, 29, 30, 31, 32, 33, 34, 35, 36, 37, 38, 39, 40, 41, 42, 43, 44, 45, 46, 47, 48, 49, 50, 51, 52, 53, 54, 55, 56, 57, 58, 59, 60, 61, 62, 63, 64, 65, 66, 67, 68, 69, 70, 71, 72, 73, 74, 75, 76, 77, 78, 79, 80, 81, 82, 83, 84, 85, 86, 87, 88, 89, 90, 91, 92, 93], [1.0, 1.0, 1.0, 0.9964, 1.0, 1.0, 1.0, 1.0, 1.0, 1.0, 1.0, 1.0, 1.0, 1.0, 1.0, 1.0, 1.0, 1.0, 1.0, 1.0, 1.0, 1.0, 1.0, 1.0, 1.0, 1.0, 1.0, 1.0, 1.0, 1.0, 1.0, 1.0, 1.0, 1.0, 1.0, 0.9991, 1.0, 1.0, 1.0, 1.0, 1.0, 1.0, 1.0, 1.0, 1.0, 1.0, 1.0, 1.0, 1.0, 1.0, 1.0, 1.0, 1.0, 1.0, 1.0, 1.0, 1.0, 1.0, 1.0, 1.0, 1.0, 1.0, 1.0, 1.0, 1.0, 1.0, 1.0, 0.9983, 1.0, 1.0, 1.0, 1.0, 1.0, 1.0, 1.0, 1.0, 1.0, 1.0, 1.0, 1.0, 1.0, 1.0, 1.0, 1.0, 1.0, 1.0, 1.0, 1.0, 1.0, 0.8964, 0.7425, 0.9849, 0.9949, 0.7659]): _vg.add([_i], _w, 'REPLACE')
_vg = ob_schuh_r.vertex_groups.new(name='Neck')
_vg = ob_schuh_r.vertex_groups.new(name='Cheek.R')
_vg = ob_schuh_r.vertex_groups.new(name='Ear_Wing.R')
_vg = ob_schuh_r.vertex_groups.new(name='Ear.R')
_vg = ob_schuh_r.vertex_groups.new(name='Ear_Wing.L')
_vg = ob_schuh_r.vertex_groups.new(name='Ear.L')
_vg = ob_schuh_r.vertex_groups.new(name='Upper_Arm.R')
for _i, _w in zip([1, 2, 3, 4, 31, 33, 34, 35, 36, 64, 65, 66, 67], [0.0, 0.0, 0.0, 0.0, 0.0, 0.0, 0.0, 0.0, 0.0, 0.0, 0.0, 0.0, 0.0]): _vg.add([_i], _w, 'REPLACE')
_vg = ob_schuh_r.vertex_groups.new(name='Middle_Arm.R')
for _i, _w in zip([0, 32, 63], [0.0, 0.0, 0.0]): _vg.add([_i], _w, 'REPLACE')
_vg = ob_schuh_r.vertex_groups.new(name='Lower_Arm.R')
for _i, _w in zip([2, 4, 34, 36, 65, 66], [0.0, 1.754e-21, 0.0, 1.754e-21, 0.0, 1.754e-21]): _vg.add([_i], _w, 'REPLACE')
_vg = ob_schuh_r.vertex_groups.new(name='Hand.R')
_vg = ob_schuh_r.vertex_groups.new(name='Upper_Arm.L')
for _i, _w in zip([0, 3, 31, 32, 35, 63, 67], [0.0, 0.0, 0.0, 0.0, 0.0, 0.0, 0.0]): _vg.add([_i], _w, 'REPLACE')
_vg = ob_schuh_r.vertex_groups.new(name='Middle_Arm.L')
for _i, _w in zip([2, 4, 34, 36, 65, 66], [0.0, 0.0, 0.0, 0.0, 0.0, 0.0]): _vg.add([_i], _w, 'REPLACE')
_vg = ob_schuh_r.vertex_groups.new(name='Lower_Arm.L')
_vg = ob_schuh_r.vertex_groups.new(name='Hand.L')
for _i, _w in zip([4, 36, 66], [0.0, 0.0, 0.0]): _vg.add([_i], _w, 'REPLACE')
_vg = ob_schuh_r.vertex_groups.new(name='Lower_Tail.R')
for _i, _w in zip([0, 3, 4, 31, 32, 35, 36, 63, 66, 67], [0.0, 0.0, 0.034, 0.0, 0.0, 0.0, 0.034, 0.0, 0.034, 0.0]): _vg.add([_i], _w, 'REPLACE')
_vg = ob_schuh_r.vertex_groups.new(name='Upper_Tail.R')
_vg = ob_schuh_r.vertex_groups.new(name='Right_Foot.R')
for _i, _w in zip([0, 1, 2, 3, 4, 31, 32, 33, 34, 35, 36, 63, 64, 65, 66, 67], [0.0, 2.826e-09, 2.544e-11, 0.05933, 0.4918, 0.05933, 0.0, 2.826e-09, 2.544e-11, 0.05933, 0.4918, 0.0, 2.826e-09, 2.544e-11, 0.4918, 0.05933]): _vg.add([_i], _w, 'REPLACE')
_vg = ob_schuh_r.vertex_groups.new(name='Foot.R')
for _i, _w in zip([0, 1, 2, 3, 4, 5, 6, 7, 8, 9, 10, 11, 12, 13, 14, 15, 16, 17, 18, 19, 20, 21, 22, 23, 24, 25, 26, 27, 28, 29, 30, 31, 32, 33, 34, 35, 36, 37, 38, 39, 40, 41, 42, 43, 44, 45, 46, 47, 48, 49, 50, 51, 52, 53, 54, 55, 56, 57, 58, 59, 60, 61, 62, 63, 64, 65, 66, 67, 68, 69, 70, 71, 72, 73, 74, 75, 76, 77, 78, 79, 80, 81, 82, 83, 84, 85, 86, 87, 88, 89, 90, 91, 92, 93], [0.8503, 1.0, 1.0, 1.0, 1.0, 0.9997, 0.9988, 0.9994, 0.9949, 0.9835, 0.9991, 0.9999, 1.0, 1.0, 1.0, 1.0, 1.0, 1.0, 1.0, 1.0, 0.8509, 1.0, 0.9999, 1.0, 1.0, 1.0, 1.0, 1.0, 1.0, 1.0, 1.0, 9.82e-07, 0.371, 1.0, 1.0, 0.9999, 1.0, 1.0, 0.9979, 1.0, 1.0, 0.9999, 1.0, 1.0, 1.0, 1.0, 1.0, 1.0, 1.0, 1.0, 1.0, 0.9967, 0.9844, 0.9995, 1.0, 1.0, 0.9999, 1.0, 1.0, 1.0, 1.0, 1.0, 1.0, 0.0009291, 1.0, 1.0, 1.0, 0.9999, 1.0, 1.0, 1.0, 1.0, 1.0, 0.9999, 1.0, 1.0, 1.0, 1.0, 1.0, 1.0, 1.0, 1.0, 1.0, 1.0, 1.0, 1.0, 1.0, 1.0, 1.0, 1.0, 1.0, 1.0, 1.0, 1.0]): _vg.add([_i], _w, 'REPLACE')
_vg = ob_schuh_r.vertex_groups.new(name='Right_Foot.L')
for _i, _w in zip([3, 4, 31, 35, 36, 66, 67], [0.01736, 0.2809, 0.01736, 0.01736, 0.2809, 0.2809, 0.01736]): _vg.add([_i], _w, 'REPLACE')
_vg = ob_schuh_r.vertex_groups.new(name='Foot.L')
for _i, _w in zip([0, 1, 2, 4, 32, 33, 34, 36, 63, 64, 65, 66], [0.0, 0.0008837, 0.0, 0.4342, 0.0, 0.0008837, 0.0, 0.4342, 0.0, 0.0008837, 0.0, 0.4342]): _vg.add([_i], _w, 'REPLACE')
_vg = ob_schuh_r.vertex_groups.new(name='Lower_Tail.L')
for _i, _w in zip([4, 36, 66], [0.05867, 0.05867, 0.05867]): _vg.add([_i], _w, 'REPLACE')
_vg = ob_schuh_r.vertex_groups.new(name='Upper_Tail.L')
_vg = ob_schuh_r.vertex_groups.new(name='Cheek.L')
for _i, _w in zip([0, 1, 2, 3, 4, 31, 32, 33, 34, 35, 36, 63, 64, 65, 66, 67], [0.0, 0.0, 0.0, 0.0, 0.0, 0.0, 0.0, 0.0, 0.0, 0.0, 0.0, 0.0, 0.0, 0.0, 0.0, 0.0]): _vg.add([_i], _w, 'REPLACE')
_vg = ob_schuh_r.vertex_groups.new(name='Foot.R.001')
for _i, _w in zip([0, 1, 2, 3, 4, 31, 32, 33, 34, 35, 36, 63, 64, 65, 66, 67], [0.0, 0.0, 0.0, 0.0, 0.0, 0.0, 0.0, 0.0, 0.0, 0.0, 0.0, 0.0, 0.0, 0.0, 0.0, 0.0]): _vg.add([_i], _w, 'REPLACE')
_vg = ob_schuh_r.vertex_groups.new(name='Foot.L.001')
_vg = ob_schuh_r.vertex_groups.new(name='Foot.R.002')
for _i, _w in zip([0, 1, 2, 3, 4, 31, 32, 33, 34, 35, 36, 63, 64, 65, 66, 67], [0.0, 0.0, 0.0, 0.0, 0.0, 0.0, 0.0, 0.0, 0.0, 0.0, 0.0, 0.0, 0.0, 0.0, 0.0, 0.0]): _vg.add([_i], _w, 'REPLACE')
_vg = ob_schuh_r.vertex_groups.new(name='Foot.L.002')
_vg = ob_schuh_r.vertex_groups.new(name='Head')
for _i, _w in zip([0, 1, 2, 3, 4, 31, 32, 33, 34, 35, 36, 63, 64, 65, 66, 67], [0.0, 0.0, 0.0, 0.0, 0.0, 0.0, 0.0, 0.0, 0.0, 0.0, 0.0, 0.0, 0.0, 0.0, 0.0, 0.0]): _vg.add([_i], _w, 'REPLACE')
_vg = ob_schuh_r.vertex_groups.new(name='Cheek.L.001')
_vg = ob_schuh_r.vertex_groups.new(name='Ear.R.001')
for _i, _w in zip([0, 1, 2, 3, 4, 31, 32, 33, 34, 35, 36, 63, 64, 65, 66, 67], [0.0, 0.0, 0.0, 0.0, 0.0, 0.0, 0.0, 0.0, 0.0, 0.0, 0.0, 0.0, 0.0, 0.0, 0.0, 0.0]): _vg.add([_i], _w, 'REPLACE')
_vg = ob_schuh_r.vertex_groups.new(name='Ear.L.001')
_vg = ob_schuh_r.vertex_groups.new(name='Schuhcap')
_vg.add([1, 2, 4, 5, 6, 7, 8, 9, 10, 11, 12, 13, 14, 15, 16, 17, 18, 19, 20, 21, 22, 23, 24, 25, 26, 27, 28, 29, 30, 33, 34, 36, 37, 38, 39, 40, 41, 42, 43, 44, 45, 46, 47, 48, 49, 50, 51, 52, 53, 54, 55, 56, 57, 58, 59, 60, 61, 62, 64, 65, 66, 68, 69, 70, 71, 72, 73, 74, 75, 76, 77, 78, 79, 80, 81, 82, 83, 84, 85, 86, 87, 88, 89, 90, 91, 92, 93], 1.0, 'REPLACE')
_m = ob_schuh_r.modifiers.new('Armature', 'ARMATURE')
_m.object = ob_skeleton_squirrel

# ---- collection membership
col_collection_1.objects.link(ob_camera_002)
col_collection_1.objects.link(ob_sun_015)
col_collection_1.objects.link(ob_sun_014)
col_collection_1.objects.link(ob_skeleton_squirrel)
col_collection_1.objects.link(ob_squirrel)
col_collection_3.objects.link(ob_tauchg_rtel)
col_collection_4.objects.link(ob_camera_003)
col_collection_4.objects.link(ob_schuh_l)
col_collection_4.objects.link(ob_schuh_r)

# ---- scene / render settings (as saved in the file)
scene.camera = ob_camera_003
scene.frame_start = 1; scene.frame_end = 30; scene.frame_set(29)
scene.render.engine = 'BLENDER_EEVEE_NEXT'
scene.render.resolution_x = 275
scene.render.resolution_y = 275
scene.render.dither_intensity = 0.0
scene.cycles.use_denoising = False
scene.cycles.samples = 128
scene.cycles.sampling_pattern = 'TABULATED_SOBOL'
scene.cycles.light_sampling_threshold = 0.0
scene.cycles.use_adaptive_sampling = False
scene.cycles.use_light_tree = False
scene.cycles.blur_glossy = 0.0
scene.cycles.sample_clamp_indirect = 0.0
scene.view_settings.view_transform = 'Standard'
bpy.context.view_layer.update()
